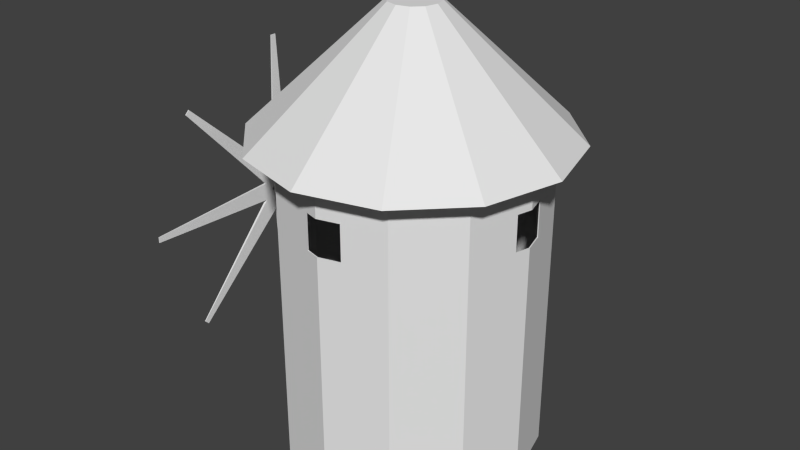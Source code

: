 # Source: Molino.blend  (saved by Blender 2.76.0; exported with 4.5.12 LTS)
import bpy
from mathutils import Matrix  # noqa: F401  (used for matrix-valued properties, if any)

bpy.ops.wm.read_factory_settings(use_empty=True)
scene = bpy.context.scene
scene.name = 'Scene'

# ---- collections
col_collection_1 = bpy.data.collections.new('Collection 1'); scene.collection.children.link(col_collection_1)

# ---- materials (node trees are filled in below, after node groups)
mat_paret_molino = bpy.data.materials.new('Paret Molino')
mat_paret_molino.alpha_threshold = 0.0
mat_paret_molino.use_transparent_shadow = False
mat_paret_molino.roughness = 0.5
mat_techo_molino = bpy.data.materials.new('Techo Molino')
mat_techo_molino.alpha_threshold = 0.0
mat_techo_molino.use_transparent_shadow = False
mat_techo_molino.roughness = 0.5
mat_techo_molino.specular_intensity = 0.1
mat_techo_molino.line_color = (0.0, 0.0, 0.0, 1.0)
mat_palo = bpy.data.materials.new('Palo')
mat_palo.alpha_threshold = 0.0
mat_palo.use_transparent_shadow = False
mat_palo.roughness = 0.5
mat_aspas = bpy.data.materials.new('Aspas')
mat_aspas.alpha_threshold = 0.0
mat_aspas.use_transparent_shadow = False
mat_aspas.roughness = 0.5

# ---- material node trees

# ---- world
world_world = bpy.data.worlds.new('World'); scene.world = world_world
world_world.color = (0.05088, 0.05088, 0.05088)
world_world.use_sun_shadow = False
world_world.sun_shadow_jitter_overblur = 0.0
world_world.cycles.sampling_method = 'MANUAL'
world_world.cycles.sample_map_resolution = 256

# ---- meshes
me_circle = bpy.data.meshes.new('Circle')
me_circle.from_pydata([(-1.147, 0.09068, 1.29), (-0.4942, 0.09068, 1.29), (-1.147, 0.08925, 1.275), (-0.4942, 0.08925, 1.275), (-1.147, 0.08503, 1.261), (-0.4942, 0.08503, 1.261), (-1.147, 0.07817, 1.249), (-0.4942, 0.07817, 1.249), (-1.147, 0.06894, 1.237), (-0.4942, 0.06894, 1.237), (-1.147, 0.0577, 1.228), (-0.4942, 0.0577, 1.228), (-1.147, 0.04487, 1.221), (-0.4942, 0.04487, 1.221), (-1.147, 0.03095, 1.217), (-0.4942, 0.03095, 1.217), (-1.147, 0.01648, 1.216), (-0.4942, 0.01648, 1.216), (-1.147, 0.002001, 1.217), (-0.4942, 0.002001, 1.217), (-1.147, -0.01192, 1.221), (-0.4942, -0.01192, 1.221), (-1.147, -0.02475, 1.228), (-0.4942, -0.02475, 1.228), (-1.147, -0.03599, 1.237), (-0.4942, -0.03599, 1.237), (-1.147, -0.04522, 1.249), (-0.4942, -0.04522, 1.249), (-1.147, -0.05207, 1.261), (-0.4942, -0.05207, 1.261), (-1.147, -0.0563, 1.275), (-0.4942, -0.0563, 1.275), (-1.147, -0.05772, 1.29), (-0.4942, -0.05772, 1.29), (-1.147, -0.0563, 1.304), (-0.4942, -0.0563, 1.304), (-1.147, -0.05207, 1.318), (-0.4942, -0.05207, 1.318), (-1.147, -0.04522, 1.331), (-0.4942, -0.04522, 1.331), (-1.147, -0.03599, 1.342), (-0.4942, -0.03599, 1.342), (-1.147, -0.02475, 1.351), (-0.4942, -0.02475, 1.351), (-1.147, -0.01192, 1.358), (-0.4942, -0.01192, 1.358), (-1.147, 0.002001, 1.363), (-0.4942, 0.002001, 1.363), (-1.147, 0.01648, 1.364), (-0.4942, 0.01648, 1.364), (-1.147, 0.03095, 1.363), (-0.4942, 0.03095, 1.363), (-1.147, 0.04487, 1.358), (-0.4942, 0.04487, 1.358), (-1.147, 0.0577, 1.351), (-0.4942, 0.0577, 1.351), (-1.147, 0.06894, 1.342), (-0.4942, 0.06894, 1.342), (-1.147, 0.07817, 1.331), (-0.4942, 0.07817, 1.331), (-1.147, 0.08503, 1.318), (-0.4942, 0.08503, 1.318), (-1.147, 0.08925, 1.304), (-0.4942, 0.08925, 1.304), (-1.066, -0.04424, 1.232), (-1.066, -0.04424, 1.348), (-1.066, 0.07169, 1.232), (-1.066, 0.07169, 1.348), (-1.051, -0.04424, 1.232), (-1.051, -0.04424, 1.348), (-1.051, 0.07169, 1.232), (-1.051, 0.07169, 1.348), (-1.061, 0.03073, 0.3357), (-1.061, -0.00328, 0.3357), (-1.056, 0.03073, 0.3357), (-1.056, -0.00328, 0.3357), (-1.066, 0.06691, 1.348), (-1.066, 0.06691, 1.232), (-1.066, -0.04902, 1.348), (-1.066, -0.04902, 1.232), (-1.051, 0.06691, 1.348), (-1.051, 0.06691, 1.232), (-1.051, -0.04902, 1.348), (-1.051, -0.04902, 1.232), (-1.061, -0.008058, 2.244), (-1.061, 0.02595, 2.244), (-1.056, -0.008058, 2.244), (-1.056, 0.02595, 2.244), (-1.066, -0.04674, 1.345), (-1.066, 0.06919, 1.345), (-1.066, -0.04675, 1.23), (-1.066, 0.06919, 1.23), (-1.051, -0.04674, 1.345), (-1.051, 0.06919, 1.345), (-1.051, -0.04675, 1.23), (-1.051, 0.06919, 1.23), (-1.061, -0.9429, 1.27), (-1.061, -0.9429, 1.304), (-1.056, -0.9429, 1.27), (-1.056, -0.9429, 1.304), (-1.066, 0.06942, 1.234), (-1.066, -0.04652, 1.234), (-1.066, 0.06942, 1.35), (-1.066, -0.04652, 1.35), (-1.051, 0.06942, 1.234), (-1.051, -0.04652, 1.234), (-1.051, 0.06942, 1.35), (-1.051, -0.04652, 1.35), (-1.061, 0.9655, 1.309), (-1.061, 0.9655, 1.275), (-1.056, 0.9655, 1.309), (-1.056, 0.9655, 1.275), (-1.066, 0.0917, 1.292), (-1.066, 0.009726, 1.21), (-1.066, 0.009726, 1.374), (-1.066, -0.07225, 1.292), (-1.051, 0.0917, 1.292), (-1.051, 0.009726, 1.21), (-1.051, 0.009726, 1.374), (-1.051, -0.07225, 1.292), (-1.061, 0.6723, 1.978), (-1.061, 0.6964, 1.954), (-1.056, 0.6723, 1.978), (-1.056, 0.6964, 1.954), (-1.066, 0.009565, 1.37), (-1.066, 0.09154, 1.288), (-1.066, -0.07241, 1.288), (-1.066, 0.009565, 1.206), (-1.051, 0.009565, 1.37), (-1.051, 0.09154, 1.288), (-1.051, -0.07241, 1.288), (-1.051, 0.009565, 1.206), (-1.061, -0.6771, 1.951), (-1.061, -0.653, 1.975), (-1.056, -0.6771, 1.951), (-1.056, -0.653, 1.975), (-1.066, -0.06903, 1.288), (-1.066, 0.01294, 1.37), (-1.066, 0.01294, 1.206), (-1.066, 0.09492, 1.288), (-1.051, -0.06903, 1.288), (-1.051, 0.01294, 1.37), (-1.051, 0.01294, 1.206), (-1.051, 0.09492, 1.288), (-1.061, -0.6497, 0.6014), (-1.061, -0.6737, 0.6255), (-1.056, -0.6497, 0.6014), (-1.056, -0.6737, 0.6255), (-1.066, 0.01311, 1.21), (-1.066, -0.06887, 1.291), (-1.066, 0.09508, 1.291), (-1.066, 0.01311, 1.373), (-1.051, 0.01311, 1.21), (-1.051, -0.06887, 1.291), (-1.051, 0.09508, 1.291), (-1.051, 0.01311, 1.373), (-1.061, 0.6998, 0.6289), (-1.061, 0.6757, 0.6048), (-1.056, 0.6998, 0.6289), (-1.056, 0.6757, 0.6048), (-0.07458, 0.1292, 2.645), (0.0, 0.1492, 2.645), (0.07458, 0.1292, 2.645), (0.07458, -0.1292, 2.645), (0.0, -0.1492, 2.645), (-0.07458, -0.1292, 2.645), (-0.1292, -0.07458, 2.645), (-0.1492, -2.384e-07, 2.645), (-0.1292, 0.07458, 2.645), (0.1292, 0.07458, 2.645), (-0.468, -0.8105, 1.903), (0.0, -0.9359, 1.903), (-0.8105, 0.468, 1.903), (-0.9359, -1.788e-07, 1.903), (-0.8105, -0.468, 1.903), (0.468, 0.8105, 1.903), (0.0, 0.9359, 1.903), (-0.468, 0.8105, 1.903), (0.468, -0.8105, 1.903), (0.1292, -0.07458, 2.645), (0.1492, -2.98e-07, 2.645), (0.8105, 0.468, 1.903), (-0.386, -0.6686, 1.888), (0.0, -0.772, 1.888), (-0.6941, 0.2927, 0.6781), (-0.6944, 0.2927, 0.0822), (-0.6686, 0.386, 1.888), (-0.7729, -1.788e-07, 0.0822), (-0.6916, -0.3032, 0.0822), (-0.6913, -0.3032, 0.6781), (-0.7726, -1.788e-07, 0.6781), (-0.772, -1.788e-07, 1.888), (-0.6686, -0.386, 1.888), (0.386, 0.6686, 1.888), (0.0, 0.772, 1.888), (-0.386, 0.6686, 1.888), (-0.1256, 0.07249, 2.635), (-0.145, -2.384e-07, 2.635), (-0.1256, -0.07249, 2.635), (-0.07249, -0.1256, 2.635), (0.0, -0.145, 2.635), (0.07249, -0.1256, 2.635), (0.0, 0.145, 2.635), (-0.07249, 0.1256, 2.635), (-0.3865, 0.6694, -0.006532), (-0.6694, 0.3865, -0.006532), (-0.7729, -1.788e-07, -0.006532), (-0.6694, -0.3865, -0.006532), (-0.3865, -0.6694, -0.006532), (0.0, -0.7729, -0.006532), (0.6694, 0.3865, -0.006532), (0.3865, 0.6694, -0.006532), (0.0, 0.7729, -0.006532), (0.3865, -0.6694, -0.006532), (0.386, -0.6686, 1.888), (0.8105, -0.468, 1.903), (0.9359, -5.364e-07, 1.903), (0.1256, -0.07249, 2.635), (0.4632, -0.8022, 1.906), (0.1322, -0.7368, 1.477), (0.0, -0.7722, 1.477), (-0.08627, -0.7491, 1.477), (-0.08627, -0.749, 1.696), (0.0, -0.7721, 1.696), (0.1322, -0.7367, 1.696), (0.0, -0.9264, 1.906), (-0.4632, -0.8022, 1.906), (-0.8022, -0.4632, 1.906), (-0.748, -0.0902, 1.477), (-0.7722, -1.788e-07, 1.477), (-0.7378, 0.1282, 1.477), (-0.7377, 0.1282, 1.696), (-0.7721, -1.788e-07, 1.696), (-0.7479, -0.0902, 1.696), (-0.9264, -1.788e-07, 1.906), (-0.8022, 0.4632, 1.906), (-0.4632, 0.8022, 1.906), (0.07249, 0.1256, 2.635), (-0.08627, 0.7491, 1.477), (0.0, 0.7722, 1.477), (0.1322, 0.7368, 1.477), (0.1322, 0.7367, 1.696), (0.0, 0.7721, 1.696), (-0.08627, 0.749, 1.696), (0.0, 0.9264, 1.906), (0.1256, 0.07249, 2.635), (0.145, -2.98e-07, 2.635), (0.6686, 0.386, 1.888), (0.7729, -5.364e-07, -0.006532), (0.6694, -0.3865, -0.006532), (0.6686, -0.386, 1.888), (0.772, -5.364e-07, 1.888), (0.8022, -0.4632, 1.906), (0.3827, -0.6628, 1.896), (0.1322, -0.7299, 1.696), (0.1322, -0.7299, 1.477), (0.0, -0.7653, 1.477), (-0.08627, -0.7422, 1.477), (-0.08627, -0.7422, 1.696), (0.0, -0.7653, 1.696), (0.0, -0.7653, 1.896), (-0.3827, -0.6628, 1.896), (-0.6628, -0.3827, 1.896), (-0.7412, -0.0902, 1.696), (-0.7412, -0.0902, 1.477), (-0.6841, -0.3032, 0.6781), (-0.6841, -0.3032, 0.0822), (-0.7653, -1.788e-07, 0.0822), (-0.6869, 0.2927, 0.0822), (-0.6869, 0.2927, 0.6781), (-0.7653, -1.788e-07, 0.6781), (-0.7653, -1.788e-07, 1.477), (-0.731, 0.1282, 1.477), (-0.731, 0.1282, 1.696), (-0.7653, -1.788e-07, 1.696), (-0.7653, -1.788e-07, 1.896), (-0.6628, 0.3827, 1.896), (-0.3827, 0.6628, 1.896), (-0.08627, 0.7422, 1.696), (-0.08627, 0.7422, 1.477), (0.4632, 0.8022, 1.906), (0.0, 0.7653, 1.477), (0.1322, 0.7299, 1.477), (0.1322, 0.7299, 1.696), (0.0, 0.7653, 1.696), (0.0, 0.7653, 1.896), (0.8022, 0.4632, 1.906), (0.9264, -5.364e-07, 1.906), (0.7479, -0.0902, 1.696), (0.7721, -5.364e-07, 1.696), (0.7377, 0.1282, 1.696), (0.7378, 0.1282, 1.477), (0.7722, -5.364e-07, 1.477), (0.748, -0.0902, 1.477), (0.7412, -0.0902, 1.477), (0.7412, -0.0902, 1.696), (0.6628, -0.3827, 1.896), (0.0, 0.7653, 0.0), (0.6628, -0.3827, 0.0), (0.3827, -0.6628, 0.0), (0.0, -0.7653, 0.0), (-0.3827, -0.6628, 0.0), (-0.6628, -0.3827, 0.0), (-0.7653, -1.788e-07, 0.0), (-0.6628, 0.3827, 0.0), (-0.3827, 0.6628, 0.0), (0.3827, 0.6628, 1.896), (0.3827, 0.6628, 0.0), (0.6628, 0.3827, 1.896), (0.7653, -5.364e-07, 1.896), (0.7653, -5.364e-07, 1.696), (0.731, 0.1282, 1.696), (0.731, 0.1282, 1.477), (0.7653, -5.364e-07, 1.477), (0.7653, -5.364e-07, 0.0), (0.6628, 0.3827, 0.0)], [], [(0, 1, 3, 2), (2, 3, 5, 4), (4, 5, 7, 6), (6, 7, 9, 8), (8, 9, 11, 10), (10, 11, 13, 12), (12, 13, 15, 14), (14, 15, 17, 16), (16, 17, 19, 18), (18, 19, 21, 20), (20, 21, 23, 22), (22, 23, 25, 24), (24, 25, 27, 26), (26, 27, 29, 28), (28, 29, 31, 30), (30, 31, 33, 32), (32, 33, 35, 34), (34, 35, 37, 36), (36, 37, 39, 38), (38, 39, 41, 40), (40, 41, 43, 42), (42, 43, 45, 44), (44, 45, 47, 46), (46, 47, 49, 48), (48, 49, 51, 50), (50, 51, 53, 52), (52, 53, 55, 54), (54, 55, 57, 56), (56, 57, 59, 58), (58, 59, 61, 60), (3, 1, 63, 61, 59, 57, 55, 53, 51, 49, 47, 45, 43, 41, 39, 37, 35, 33, 31, 29, 27, 25, 23, 21, 19, 17, 15, 13, 11, 9, 7, 5), (62, 63, 1, 0), (60, 61, 63, 62), (0, 2, 4, 6, 8, 10, 12, 14, 16, 18, 20, 22, 24, 26, 28, 30, 32, 34, 36, 38, 40, 42, 44, 46, 48, 50, 52, 54, 56, 58, 60, 62), (65, 67, 66, 64), (67, 71, 70, 66), (71, 69, 68, 70), (69, 65, 64, 68), (68, 64, 73, 75), (69, 71, 67, 65), (73, 72, 74, 75), (70, 68, 75, 74), (64, 66, 72, 73), (66, 70, 74, 72), (77, 79, 78, 76), (79, 83, 82, 78), (83, 81, 80, 82), (81, 77, 76, 80), (80, 76, 85, 87), (81, 83, 79, 77), (85, 84, 86, 87), (82, 80, 87, 86), (76, 78, 84, 85), (78, 82, 86, 84), (89, 91, 90, 88), (91, 95, 94, 90), (95, 93, 92, 94), (93, 89, 88, 92), (92, 88, 97, 99), (93, 95, 91, 89), (97, 96, 98, 99), (94, 92, 99, 98), (88, 90, 96, 97), (90, 94, 98, 96), (101, 103, 102, 100), (103, 107, 106, 102), (107, 105, 104, 106), (105, 101, 100, 104), (104, 100, 109, 111), (105, 107, 103, 101), (109, 108, 110, 111), (106, 104, 111, 110), (100, 102, 108, 109), (102, 106, 110, 108), (113, 115, 114, 112), (115, 119, 118, 114), (119, 117, 116, 118), (117, 113, 112, 116), (116, 112, 121, 123), (117, 119, 115, 113), (121, 120, 122, 123), (118, 116, 123, 122), (112, 114, 120, 121), (114, 118, 122, 120), (125, 127, 126, 124), (127, 131, 130, 126), (131, 129, 128, 130), (129, 125, 124, 128), (128, 124, 133, 135), (129, 131, 127, 125), (133, 132, 134, 135), (130, 128, 135, 134), (124, 126, 132, 133), (126, 130, 134, 132), (137, 139, 138, 136), (139, 143, 142, 138), (143, 141, 140, 142), (141, 137, 136, 140), (140, 136, 145, 147), (141, 143, 139, 137), (145, 144, 146, 147), (142, 140, 147, 146), (136, 138, 144, 145), (138, 142, 146, 144), (149, 151, 150, 148), (151, 155, 154, 150), (155, 153, 152, 154), (153, 149, 148, 152), (152, 148, 157, 159), (153, 155, 151, 149), (157, 156, 158, 159), (154, 152, 159, 158), (148, 150, 156, 157), (150, 154, 158, 156), (265, 266, 188, 189), (185, 187, 188, 266, 267, 268), (269, 270, 265, 189, 190, 184), (184, 185, 268, 269), (165, 166, 174, 170), (168, 160, 177, 172), (162, 169, 181, 175), (164, 165, 170, 171), (163, 164, 171, 178), (167, 168, 172, 173), (166, 167, 173, 174), (161, 162, 175, 176), (160, 161, 176, 177), (172, 177, 195, 186), (170, 174, 192, 182), (179, 163, 178, 215), (168, 167, 166, 165, 164, 163, 179, 180, 169, 162, 161, 160), (169, 180, 216, 181), (175, 181, 247, 193), (171, 170, 182, 183), (178, 171, 183, 214), (173, 172, 186, 191), (174, 173, 191, 192), (176, 175, 193, 194), (177, 176, 194, 195), (186, 195, 204, 205), (182, 192, 207, 208), (193, 247, 210, 211), (215, 178, 214, 250), (180, 179, 215, 216), (181, 216, 251, 247), (252, 218, 201, 217), (218, 225, 200, 201), (183, 182, 208, 209, 220, 221, 222, 223), (214, 183, 223, 224, 219, 220, 209, 213), (225, 226, 199, 200), (226, 227, 198, 199), (227, 234, 197, 198), (191, 186, 205, 206, 187, 185, 184, 190, 229, 230, 231, 232), (192, 191, 232, 233, 228, 229, 190, 189, 188, 187, 206, 207), (234, 235, 196, 197), (235, 236, 203, 196), (236, 244, 202, 203), (194, 193, 211, 212, 239, 240, 241, 242), (195, 194, 242, 243, 238, 239, 212, 204), (244, 280, 237, 202), (203, 202, 237, 245, 246, 217, 201, 200, 199, 198, 197, 196), (290, 291, 292, 248, 210, 247, 251, 289), (212, 211, 210, 248, 249, 213, 209, 208, 207, 206, 205, 204), (250, 214, 213, 249), (216, 215, 250, 251), (287, 252, 217, 246), (296, 253, 218, 252), (253, 260, 225, 218), (254, 255, 219, 224), (221, 220, 219, 255, 256, 257), (222, 221, 257, 258), (258, 259, 254, 224, 223, 222), (260, 261, 226, 225), (261, 262, 227, 226), (262, 275, 234, 227), (263, 264, 228, 233), (230, 229, 228, 264, 271, 272), (231, 230, 272, 273), (273, 274, 263, 233, 232, 231), (275, 276, 235, 234), (276, 277, 236, 235), (277, 285, 244, 236), (278, 279, 238, 243), (280, 286, 245, 237), (279, 281, 282, 240, 239, 238), (241, 240, 282, 283), (243, 242, 241, 283, 284, 278), (285, 306, 280, 244), (286, 287, 246, 245), (251, 250, 249, 248, 292, 293, 288, 289), (288, 293, 294, 295), (309, 296, 252, 287), (298, 299, 253, 296), (299, 300, 256, 255, 254, 259, 260, 253), (300, 301, 261, 260, 259, 258, 257, 256), (301, 302, 262, 261), (302, 303, 267, 266, 265, 270, 271, 264, 263, 274, 275, 262), (303, 304, 276, 275, 274, 273, 272, 271, 270, 269, 268, 267), (304, 305, 277, 276), (305, 297, 281, 279, 278, 284, 285, 277), (306, 308, 286, 280), (297, 307, 306, 285, 284, 283, 282, 281), (308, 309, 287, 286), (290, 289, 288, 295, 310, 311), (311, 312, 291, 290), (312, 313, 294, 293, 292, 291), (314, 298, 296, 309, 310, 295, 294, 313), (305, 304, 303, 302, 301, 300, 299, 298, 314, 315, 307, 297), (307, 315, 308, 306), (315, 314, 313, 312, 311, 310, 309, 308)])
me_circle.polygons.foreach_set('material_index', [2, 2, 2, 2, 2, 2, 2, 2, 2, 2, 2, 2, 2, 2, 2, 2, 2, 2, 2, 2, 2, 2, 2, 2, 2, 2, 2, 2, 2, 2, 2, 2, 2, 2, 3, 3, 3, 3, 3, 3, 3, 3, 3, 3, 3, 3, 3, 3, 3, 3, 3, 3, 3, 3, 3, 3, 3, 3, 3, 3, 3, 3, 3, 3, 3, 3, 3, 3, 3, 3, 3, 3, 3, 3, 3, 3, 3, 3, 3, 3, 3, 3, 3, 3, 3, 3, 3, 3, 3, 3, 3, 3, 3, 3, 3, 3, 3, 3, 3, 3, 3, 3, 3, 3, 3, 3, 3, 3, 3, 3, 3, 3, 3, 3, 0, 0, 0, 0, 1, 1, 1, 1, 1, 1, 1, 1, 1, 1, 1, 1, 1, 1, 1, 1, 1, 1, 1, 1, 1, 0, 0, 0, 1, 1, 1, 0, 0, 0, 0, 0, 0, 0, 0, 0, 0, 0, 0, 0, 0, 0, 0, 0, 0, 0, 1, 0, 0, 0, 0, 0, 0, 0, 0, 0, 0, 0, 0, 0, 0, 0, 0, 0, 0, 0, 0, 0, 0, 0, 0, 0, 0, 0, 0, 0, 0, 0, 0, 0, 0, 0, 0, 0, 0, 0, 0, 0, 0, 0, 0, 0])
_uv = me_circle.uv_layers.new(name='UVMap')
_uv.uv.foreach_set('vector', [0.201, 1.301, 0.201, 4.82, 0.4297, 4.82, 0.4297, 1.301, 0.4297, 1.301, 0.4297, 4.82, 0.6496, 4.82, 0.6496, 1.301, 0.6496, 1.301, 0.6496, 4.82, 0.8523, 4.82, 0.8523, 1.301, 0.8523, 1.301, 0.8523, 4.82, 1.03, 4.82, 1.03, 1.301, 0.3405, 1.301, 0.3405, 4.82, 0.1628, 4.82, 0.1628, 1.301, 0.1628, 1.301, 0.1628, 4.82, -0.0398, 4.82, -0.0398, 1.301, -0.0398, 1.301, -0.0398, 4.82, -0.2597, 4.82, -0.2597, 1.301, -0.2597, 1.301, -0.2597, 4.82, -0.4884, 4.82, -0.4884, 1.301, -0.4884, 1.301, -0.4884, 4.82, -0.717, 4.82, -0.717, 1.301, 1.627, 1.301, 1.627, 4.82, 1.407, 4.82, 1.407, 1.301, 1.407, 1.301, 1.407, 4.82, 1.205, 4.82, 1.205, 1.301, 1.205, 1.301, 1.205, 4.82, 1.027, 4.82, 1.027, 1.301, 1.03, 1.301, 1.03, 4.82, 0.8523, 4.82, 0.8523, 1.301, 0.8523, 1.301, 0.8523, 4.82, 0.6496, 4.82, 0.6496, 1.301, 0.6496, 1.301, 0.6496, 4.82, 0.4297, 4.82, 0.4297, 1.301, 0.4297, 1.301, 0.4297, 4.82, 0.201, 4.82, 0.201, 1.301, 0.201, 1.301, 0.201, 4.82, -0.02763, 4.82, -0.02763, 1.301, -0.02763, 1.301, -0.02763, 4.82, -0.2475, 4.82, -0.2475, 1.301, -0.2475, 1.301, -0.2475, 4.82, -0.4502, 4.82, -0.4502, 1.301, -0.4502, 1.301, -0.4502, 4.82, -0.6278, 4.82, -0.6278, 1.301, 1.027, 1.301, 1.027, 4.82, 1.205, 4.82, 1.205, 1.301, 1.205, 1.301, 1.205, 4.82, 1.407, 4.82, 1.407, 1.301, 1.407, 1.301, 1.407, 4.82, 1.627, 4.82, 1.627, 1.301, 1.627, 1.301, 1.627, 4.82, 1.856, 4.82, 1.856, 1.301, -0.4884, 1.301, -0.4884, 4.82, -0.2597, 4.82, -0.2597, 1.301, -0.2597, 1.301, -0.2597, 4.82, -0.0398, 4.82, -0.0398, 1.301, -0.0398, 1.301, -0.0398, 4.82, 0.1628, 4.82, 0.1628, 1.301, 0.1628, 1.301, 0.1628, 4.82, 0.3405, 4.82, 0.3405, 1.301, 1.717, 1.301, 1.717, 4.82, 1.894, 4.82, 1.894, 1.301, -0.4502, 1.301, -0.4502, 4.82, -0.2475, 4.82, -0.2475, 1.301, 0.4297, 0.07765, 0.201, 0.1115, -0.02762, 0.07765, -0.2475, -0.02248, -0.4502, -0.1851, -0.6278, -0.4039, -0.7736, -0.6705, -0.8819, -0.9748, -0.9486, -1.305, -0.9711, -1.648, -0.9486, -1.991, -0.8819, -2.321, -0.7736, -2.626, -0.6278, -2.892, -0.4502, -3.111, -0.2475, -3.274, -0.02763, -3.374, 0.201, -3.408, 0.4297, -3.374, 0.6496, -3.274, 0.8523, -3.111, 1.03, -2.892, 1.176, -2.626, 1.284, -2.321, 1.351, -1.991, 1.373, -1.648, 1.351, -1.305, 1.284, -0.9748, 1.176, -0.6705, 1.03, -0.4039, 0.8523, -0.1851, 0.6496, -0.02248, -0.02762, 1.301, -0.02762, 4.82, 0.201, 4.82, 0.201, 1.301, -0.2475, 1.301, -0.2475, 4.82, -0.02762, 4.82, -0.02762, 1.301, 0.201, 0.1115, 0.4297, 0.07765, 0.6496, -0.02248, 0.8523, -0.1851, 1.03, -0.4039, 1.176, -0.6705, 1.284, -0.9748, 1.351, -1.305, 1.373, -1.648, 1.351, -1.991, 1.284, -2.321, 1.176, -2.626, 1.03, -2.892, 0.8523, -3.111, 0.6496, -3.274, 0.4297, -3.374, 0.201, -3.408, -0.02763, -3.374, -0.2475, -3.274, -0.4502, -3.111, -0.6278, -2.892, -0.7736, -2.626, -0.8819, -2.321, -0.9486, -1.991, -0.9711, -1.648, -0.9486, -1.305, -0.8819, -0.9748, -0.7736, -0.6705, -0.6278, -0.4039, -0.4502, -0.1851, -0.2475, -0.02248, -0.02762, 0.07765, 0.5772, -2.334, 0.6385, -2.334, 0.6385, -2.426, 0.5772, -2.426, 0.588, -2.334, 0.6494, -2.334, 0.6494, -2.426, 0.588, -2.426, 0.5772, -2.334, 0.5158, -2.334, 0.5158, -2.426, 0.5772, -2.426, 0.588, -2.334, 0.5266, -2.334, 0.5266, -2.426, 0.588, -2.426, 0.588, -2.334, 0.5266, -2.334, 0.5483, -3.046, 0.5663, -3.046, 0.588, -2.365, 0.588, -2.273, 0.5266, -2.273, 0.5266, -2.365, 0.5483, -2.333, 0.5483, -2.306, 0.5663, -2.306, 0.5663, -2.333, 0.5772, -2.334, 0.5158, -2.334, 0.5375, -3.046, 0.5555, -3.046, 0.5772, -2.334, 0.6385, -2.334, 0.6169, -3.046, 0.5988, -3.046, 0.588, -2.334, 0.6494, -2.334, 0.6277, -3.046, 0.6097, -3.046, 0.5772, -2.334, 0.6385, -2.334, 0.6385, -2.426, 0.5772, -2.426, 0.588, -2.334, 0.6494, -2.334, 0.6494, -2.426, 0.588, -2.426, 0.5772, -2.334, 0.5158, -2.334, 0.5158, -2.426, 0.5772, -2.426, 0.588, -2.334, 0.5266, -2.334, 0.5266, -2.426, 0.588, -2.426, 0.588, -2.334, 0.5266, -2.334, 0.5483, -3.046, 0.5663, -3.046, 0.588, -2.365, 0.588, -2.273, 0.5266, -2.273, 0.5266, -2.365, 0.5483, -2.333, 0.5483, -2.306, 0.5663, -2.306, 0.5663, -2.333, 0.5772, -2.334, 0.5158, -2.334, 0.5375, -3.046, 0.5555, -3.046, 0.5772, -2.334, 0.6385, -2.334, 0.6169, -3.046, 0.5988, -3.046, 0.588, -2.334, 0.6494, -2.334, 0.6277, -3.046, 0.6097, -3.046, 0.5772, -2.334, 0.6385, -2.334, 0.6385, -2.426, 0.5772, -2.426, 0.588, -2.334, 0.6494, -2.334, 0.6494, -2.426, 0.588, -2.426, 0.5772, -2.334, 0.5158, -2.334, 0.5158, -2.426, 0.5772, -2.426, 0.588, -2.334, 0.5266, -2.334, 0.5266, -2.426, 0.588, -2.426, 0.588, -2.334, 0.5266, -2.334, 0.5483, -3.046, 0.5663, -3.046, 0.588, -2.365, 0.588, -2.273, 0.5266, -2.273, 0.5266, -2.365, 0.5483, -2.333, 0.5483, -2.306, 0.5663, -2.306, 0.5663, -2.333, 0.5772, -2.334, 0.5158, -2.334, 0.5375, -3.046, 0.5555, -3.046, 0.5772, -2.334, 0.6385, -2.334, 0.6169, -3.046, 0.5988, -3.046, 0.588, -2.334, 0.6494, -2.334, 0.6277, -3.046, 0.6097, -3.046, 0.5772, -2.334, 0.6385, -2.334, 0.6385, -2.426, 0.5772, -2.426, 0.588, -2.334, 0.6494, -2.334, 0.6494, -2.426, 0.588, -2.426, 0.5772, -2.334, 0.5158, -2.334, 0.5158, -2.426, 0.5772, -2.426, 0.588, -2.334, 0.5266, -2.334, 0.5266, -2.426, 0.588, -2.426, 0.588, -2.334, 0.5266, -2.334, 0.5483, -3.046, 0.5663, -3.046, 0.588, -2.365, 0.588, -2.273, 0.5266, -2.273, 0.5266, -2.365, 0.5483, -2.333, 0.5483, -2.306, 0.5663, -2.306, 0.5663, -2.333, 0.5772, -2.334, 0.5158, -2.334, 0.5375, -3.046, 0.5555, -3.046, 0.5772, -2.334, 0.6385, -2.334, 0.6169, -3.046, 0.5988, -3.046, 0.588, -2.334, 0.6494, -2.334, 0.6277, -3.046, 0.6097, -3.046, 0.5772, -2.334, 0.6385, -2.334, 0.6385, -2.426, 0.5772, -2.426, 0.588, -2.334, 0.6494, -2.334, 0.6494, -2.426, 0.588, -2.426, 0.5772, -2.334, 0.5158, -2.334, 0.5158, -2.426, 0.5772, -2.426, 0.588, -2.334, 0.5266, -2.334, 0.5266, -2.426, 0.588, -2.426, 0.588, -2.334, 0.5266, -2.334, 0.5483, -3.046, 0.5663, -3.046, 0.588, -2.365, 0.588, -2.273, 0.5266, -2.273, 0.5266, -2.365, 0.5483, -2.333, 0.5483, -2.306, 0.5663, -2.306, 0.5663, -2.333, 0.5772, -2.334, 0.5158, -2.334, 0.5375, -3.046, 0.5555, -3.046, 0.5772, -2.334, 0.6385, -2.334, 0.6169, -3.046, 0.5988, -3.046, 0.588, -2.334, 0.6494, -2.334, 0.6277, -3.046, 0.6097, -3.046, 0.5772, -2.334, 0.6385, -2.334, 0.6385, -2.426, 0.5772, -2.426, 0.588, -2.334, 0.6494, -2.334, 0.6494, -2.426, 0.588, -2.426, 0.5772, -2.334, 0.5158, -2.334, 0.5158, -2.426, 0.5772, -2.426, 0.588, -2.334, 0.5266, -2.334, 0.5266, -2.426, 0.588, -2.426, 0.588, -2.334, 0.5266, -2.334, 0.5483, -3.046, 0.5663, -3.046, 0.588, -2.365, 0.588, -2.273, 0.5266, -2.273, 0.5266, -2.365, 0.5483, -2.333, 0.5483, -2.306, 0.5663, -2.306, 0.5663, -2.333, 0.5772, -2.334, 0.5158, -2.334, 0.5375, -3.046, 0.5555, -3.046, 0.5772, -2.334, 0.6385, -2.334, 0.6169, -3.046, 0.5988, -3.046, 0.588, -2.334, 0.6494, -2.334, 0.6277, -3.046, 0.6097, -3.046, 0.5772, -2.334, 0.6385, -2.334, 0.6385, -2.426, 0.5772, -2.426, 0.588, -2.334, 0.6494, -2.334, 0.6494, -2.426, 0.588, -2.426, 0.5772, -2.334, 0.5158, -2.334, 0.5158, -2.426, 0.5772, -2.426, 0.588, -2.334, 0.5266, -2.334, 0.5266, -2.426, 0.588, -2.426, 0.588, -2.334, 0.5266, -2.334, 0.5483, -3.046, 0.5663, -3.046, 0.588, -2.365, 0.588, -2.273, 0.5266, -2.273, 0.5266, -2.365, 0.5483, -2.333, 0.5483, -2.306, 0.5663, -2.306, 0.5663, -2.333, 0.5772, -2.334, 0.5158, -2.334, 0.5375, -3.046, 0.5555, -3.046, 0.5772, -2.334, 0.6385, -2.334, 0.6169, -3.046, 0.5988, -3.046, 0.588, -2.334, 0.6494, -2.334, 0.6277, -3.046, 0.6097, -3.046, 0.5772, -2.334, 0.6385, -2.334, 0.6385, -2.426, 0.5772, -2.426, 0.588, -2.334, 0.6494, -2.334, 0.6494, -2.426, 0.588, -2.426, 0.5772, -2.334, 0.5158, -2.334, 0.5158, -2.426, 0.5772, -2.426, 0.588, -2.334, 0.5266, -2.334, 0.5266, -2.426, 0.588, -2.426, 0.588, -2.334, 0.5266, -2.334, 0.5483, -3.046, 0.5663, -3.046, 0.588, -2.365, 0.588, -2.273, 0.5266, -2.273, 0.5266, -2.365, 0.5483, -2.333, 0.5483, -2.306, 0.5663, -2.306, 0.5663, -2.333, 0.5772, -2.334, 0.5158, -2.334, 0.5375, -3.046, 0.5555, -3.046, 0.5772, -2.334, 0.6385, -2.334, 0.6169, -3.046, 0.5988, -3.046, 0.588, -2.334, 0.6494, -2.334, 0.6277, -3.046, 0.6097, -3.046, 0.3759, -0.3374, 0.3759, -0.8403, 0.3711, -0.8403, 0.3713, -0.3374, 0.3693, -0.1584, 0.3197, -0.4054, 0.3711, -0.6613, 0.3759, -0.6613, 0.3244, -0.4054, 0.3741, -0.1584, 0.3741, -0.1584, 0.3244, -0.4054, 0.3759, -0.6613, 0.3713, -0.6613, 0.3199, -0.4054, 0.3695, -0.1584, 0.3695, -0.3374, 0.3693, -0.8403, 0.3741, -0.8403, 0.3741, -0.3374, 0.6517, 0.5607, 0.6398, 0.5765, 0.4919, 0.4627, 0.5663, 0.3636, 0.6398, 0.04092, 0.6517, 0.05672, 0.5663, 0.2539, 0.4919, 0.1548, 0.684, 0.05672, 0.6959, 0.04092, 0.8438, 0.1548, 0.7694, 0.2539, 0.6678, 0.555, 0.6517, 0.5607, 0.5663, 0.3636, 0.6678, 0.3273, 0.684, 0.5607, 0.6678, 0.555, 0.6678, 0.3273, 0.7694, 0.3636, 0.6355, 0.01933, 0.6398, 0.04092, 0.4919, 0.1548, 0.4647, 0.01933, 0.6398, 0.5765, 0.6355, 0.5981, 0.4647, 0.5981, 0.4919, 0.4627, 0.6678, 0.0625, 0.684, 0.05672, 0.7694, 0.2539, 0.6678, 0.2902, 0.6517, 0.05672, 0.6678, 0.0625, 0.6678, 0.2902, 0.5663, 0.2539, 0.4919, 0.1548, 0.5663, 0.2539, 0.5841, 0.2128, 0.5227, 0.131, 0.5663, 0.3636, 0.4919, 0.4627, 0.5227, 0.4864, 0.5841, 0.4047, 0.6959, 0.5765, 0.684, 0.5607, 0.7694, 0.3636, 0.8438, 0.4627, 0.6398, 0.04092, 0.6355, 0.01933, 0.6398, -0.002249, 0.6517, -0.01805, 0.6678, -0.02383, 0.684, -0.01805, 0.6959, -0.002249, 0.7002, 0.01933, 0.6959, 0.04092, 0.684, 0.05672, 0.6678, 0.0625, 0.6517, 0.05672, 0.6959, 0.04092, 0.7002, 0.01933, 0.871, 0.01933, 0.8438, 0.1548, 0.7694, 0.2539, 0.8438, 0.1548, 0.813, 0.131, 0.7516, 0.2128, 0.6678, 0.3273, 0.5663, 0.3636, 0.5841, 0.4047, 0.6678, 0.3747, 0.7694, 0.3636, 0.6678, 0.3273, 0.6678, 0.3747, 0.7516, 0.4047, 0.4647, 0.01933, 0.4919, 0.1548, 0.5227, 0.131, 0.5003, 0.01933, 0.4919, 0.4627, 0.4647, 0.5981, 0.5003, 0.5981, 0.5227, 0.4864, 0.6678, 0.2902, 0.7694, 0.2539, 0.7516, 0.2128, 0.6678, 0.2427, 0.5663, 0.2539, 0.6678, 0.2902, 0.6678, 0.2427, 0.5841, 0.2128, 0.3857, 0.6838, 0.5645, 0.6838, 0.5643, -0.9152, 0.3852, -0.9152, 0.5645, 0.6838, 0.3857, 0.6838, 0.3852, -0.9152, 0.5643, -0.9152, 0.3301, 0.6838, 0.1512, 0.6838, 0.1515, -0.9152, 0.3306, -0.9152, 0.4097, 0.4627, 0.3353, 0.3636, 0.3175, 0.4047, 0.3789, 0.4864, 0.7002, 0.01933, 0.6959, -0.002249, 0.8438, -0.1161, 0.871, 0.01933, 0.4097, 0.1548, 0.4369, 0.01933, 0.4013, 0.01933, 0.3789, 0.131, 0.05075, 0.8915, -0.1639, 0.6054, -0.4111, 1.176, -0.3776, 1.221, 1.102, 0.6054, 0.8089, 0.5006, 0.8089, 1.16, 0.8547, 1.176, 0.8089, 0.6838, 0.5645, 0.6838, 0.5643, -0.9152, 0.8089, -0.9152, 0.8089, 0.337, 0.7543, 0.337, 0.7543, 0.5213, 0.8089, 0.5213, 1.053, 0.6838, 0.8089, 0.6838, 0.8089, 0.5213, 0.8925, 0.5213, 0.8925, 0.337, 0.8089, 0.337, 0.8089, -0.9152, 1.053, -0.9152, 0.8089, 0.5006, 0.5157, 0.6054, 0.763, 1.176, 0.8089, 1.16, 0.5157, 0.6054, 0.3011, 0.8915, 0.7294, 1.221, 0.763, 1.176, 0.3011, 0.8915, 0.2225, 1.282, 0.7171, 1.282, 0.7294, 1.221, -0.09307, 0.6838, 0.1512, 0.6838, 0.1515, -0.9152, -0.09307, -0.9152, -0.09307, -0.8403, 0.09219, -0.8403, 0.09219, -0.3374, -0.09307, -0.3374, -0.09307, 0.337, -0.01191, 0.337, -0.01191, 0.5213, -0.09307, 0.5213, 0.9285, 0.6838, 1.173, 0.6838, 1.173, 0.5213, 1.116, 0.5213, 1.116, 0.337, 1.173, 0.337, 1.173, -0.3374, 0.9809, -0.3374, 0.9809, -0.8403, 1.173, -0.8403, 1.173, -0.9152, 0.9282, -0.9152, 0.2225, -0.4054, 0.3011, -0.01456, 0.7294, -0.3443, 0.7171, -0.4054, 0.3011, -0.01456, 0.5157, 0.2716, 0.763, -0.2995, 0.7294, -0.3443, 0.5157, 0.2716, 0.8089, 0.3763, 0.8089, -0.2831, 0.763, -0.2995, 0.8089, 0.6838, 1.053, 0.6838, 1.053, -0.9152, 0.8089, -0.9152, 0.8089, 0.337, 0.8925, 0.337, 0.8925, 0.5213, 0.8089, 0.5213, 0.5645, 0.6838, 0.8089, 0.6838, 0.8089, 0.5213, 0.7543, 0.5213, 0.7543, 0.337, 0.8089, 0.337, 0.8089, -0.9152, 0.5643, -0.9152, 0.8089, 0.3763, 1.102, 0.2716, 0.8547, -0.2995, 0.8089, -0.2831, 0.763, -0.2995, 0.8089, -0.2831, 0.8547, -0.2995, 0.8883, -0.3443, 0.9006, -0.4054, 0.8883, -0.4666, 0.8547, -0.5114, 0.8089, -0.5278, 0.763, -0.5114, 0.7294, -0.4666, 0.7171, -0.4054, 0.7294, -0.3443, -0.01191, 0.5213, -0.01191, 0.337, -0.09307, 0.337, -0.09307, -0.9152, 0.1515, -0.9152, 0.1512, 0.6838, -0.09307, 0.6838, -0.09307, 0.5213, 0.8089, 0.2468, 1.053, 0.1594, 1.233, -0.07931, 1.298, -0.4054, 1.233, -0.7316, 1.053, -0.9703, 0.8089, -1.058, 0.5643, -0.9703, 0.3852, -0.7316, 0.3196, -0.4054, 0.3852, -0.07931, 0.5643, 0.1594, -0.03387, 0.6838, -0.2127, 0.6838, -0.2124, -0.9152, -0.03337, -0.9152, 0.4369, 0.01933, 0.4097, -0.1161, 0.3789, -0.09237, 0.4013, 0.01933, 0.1293, -0.4054, 0.05075, -0.7963, -0.3776, -0.4666, -0.3653, -0.4054, -0.03752, 0.9595, -0.2148, 0.723, -0.1639, 0.6054, 0.05075, 0.8915, 1.051, 0.723, 0.8089, 0.6365, 0.8089, 0.5006, 1.102, 0.6054, 0.7108, 0.5213, 0.7108, 0.337, 0.7065, 0.337, 0.7065, 0.5213, 0.7543, 0.6502, 0.8089, 0.6307, 0.8925, 0.6606, 0.8925, 0.6664, 0.8089, 0.6365, 0.7543, 0.656, 0.6988, 0.5213, 0.6987, 0.337, 0.703, 0.337, 0.703, 0.5213, 0.7543, 0.656, 0.8089, 0.6365, 0.8925, 0.6664, 0.8925, 0.6607, 0.8089, 0.6308, 0.7543, 0.6503, 0.8089, 0.6365, 0.5666, 0.723, 0.5157, 0.6054, 0.8089, 0.5006, 0.5666, 0.723, 0.3893, 0.9595, 0.3011, 0.8915, 0.5157, 0.6054, 0.3893, 0.9595, 0.3244, 1.282, 0.2225, 1.282, 0.3011, 0.8915, 0.3397, 0.5213, 0.3397, 0.337, 0.3354, 0.337, 0.3355, 0.5213, 0.3419, -0.2972, 0.3201, -0.4054, 0.3354, -0.4816, 0.3397, -0.4816, 0.3244, -0.4054, 0.3462, -0.2972, 0.3419, 0.5213, 0.3419, 0.337, 0.3462, 0.337, 0.3462, 0.5213, 0.3462, -0.2972, 0.3244, -0.4054, 0.3397, -0.4816, 0.3355, -0.4816, 0.3202, -0.4054, 0.3419, -0.2972, 0.3244, -0.4054, 0.3893, -0.0825, 0.3011, -0.01456, 0.2225, -0.4054, 0.3893, -0.0825, 0.5666, 0.1539, 0.5157, 0.2716, 0.3011, -0.01456, 0.5666, 0.1539, 0.8089, 0.2404, 0.8089, 0.3763, 0.5157, 0.2716, 0.3767, 0.5213, 0.3767, 0.337, 0.381, 0.337, 0.381, 0.5213, 1.102, 0.2716, 1.317, -0.01456, 0.8883, -0.3443, 0.8547, -0.2995, 0.7543, 0.2209, 0.8089, 0.2404, 0.8925, 0.2106, 0.8925, 0.2163, 0.8089, 0.2462, 0.7543, 0.2267, 0.3732, 0.5213, 0.3733, 0.337, 0.3689, 0.337, 0.3689, 0.5213, 0.7543, 0.2266, 0.8089, 0.2461, 0.8925, 0.2162, 0.8925, 0.2106, 0.8089, 0.2404, 0.7543, 0.2209, 0.8089, 0.2404, 1.051, 0.1539, 1.102, 0.2716, 0.8089, 0.3763, 0.05075, -0.01456, 0.1293, -0.4054, -0.3653, -0.4054, -0.3776, -0.3443, -0.09307, 0.6838, -0.3374, 0.6838, -0.3377, -0.9152, -0.09307, -0.9152, -0.09307, 0.337, -0.1502, 0.337, -0.1502, 0.5213, -0.09307, 0.5213, 0.01635, 0.5213, 0.01642, 0.337, 0.01208, 0.337, 0.01208, 0.5213, 0.02738, -0.4054, -0.03752, -0.7284, 0.05075, -0.7963, 0.1293, -0.4054, -0.03752, 0.7781, -0.2148, 0.7781, -0.2148, 2.378, -0.03752, 2.378, 1.051, 0.7781, 0.8089, 0.7781, 0.8089, 2.025, 0.8925, 2.025, 0.8925, 2.209, 0.8089, 2.209, 0.8089, 2.378, 1.051, 2.378, 0.8089, 0.7781, 0.5666, 0.7781, 0.5666, 2.378, 0.8089, 2.378, 0.8089, 2.209, 0.7543, 2.209, 0.7543, 2.025, 0.8089, 2.025, 0.7533, 0.7781, 0.9306, 0.7781, 0.9306, 2.378, 0.7533, 2.378, 0.9306, 0.7781, 1.173, 0.7781, 1.173, 0.8475, 0.9809, 0.8475, 0.9809, 1.35, 1.173, 1.35, 1.173, 2.025, 1.116, 2.025, 1.116, 2.209, 1.173, 2.209, 1.173, 2.378, 0.9306, 2.378, -0.09307, 0.7781, 0.1491, 0.7781, 0.1491, 2.378, -0.09307, 2.378, -0.09307, 2.209, -0.01191, 2.209, -0.01191, 2.025, -0.09307, 2.025, -0.09307, 1.35, 0.09219, 1.35, 0.09219, 0.8475, -0.09307, 0.8475, 0.1491, 0.7781, 0.3264, 0.7781, 0.3264, 2.378, 0.1491, 2.378, 0.5666, 0.7781, 0.8089, 0.7781, 0.8089, 2.025, 0.7543, 2.025, 0.7543, 2.209, 0.8089, 2.209, 0.8089, 2.378, 0.5666, 2.378, 1.051, 0.1539, 1.228, -0.0825, 1.317, -0.01456, 1.102, 0.2716, 0.8089, 0.7781, 1.051, 0.7781, 1.051, 2.378, 0.8089, 2.378, 0.8089, 2.209, 0.8925, 2.209, 0.8925, 2.025, 0.8089, 2.025, -0.03752, -0.0825, 0.02738, -0.4054, 0.1293, -0.4054, 0.05075, -0.01456, 0.009907, -0.2972, 0.03165, -0.4054, 0.01635, -0.4816, 0.01208, -0.4816, 0.02738, -0.4054, 0.005636, -0.2972, 0.005636, 0.5213, 0.005636, 0.337, 0.009974, 0.337, 0.009907, 0.5213, 0.005636, -0.2972, 0.02738, -0.4054, 0.01208, -0.4816, 0.01642, -0.4816, 0.03172, -0.4054, 0.009974, -0.2972, -0.09307, 0.7781, -0.3353, 0.7781, -0.3353, 2.378, -0.09307, 2.378, -0.09307, 2.209, -0.1502, 2.209, -0.1502, 2.025, -0.09307, 2.025, 0.5666, 0.1539, 0.3893, -0.0825, 0.3244, -0.4054, 0.3893, -0.7284, 0.5666, -0.9648, 0.8089, -1.051, 1.051, -0.9648, 1.228, -0.7284, 1.293, -0.4054, 1.228, -0.0825, 1.051, 0.1539, 0.8089, 0.2404, 0.3264, 0.7781, 0.1491, 0.7781, 0.1491, 2.378, 0.3264, 2.378, 0.1491, 0.7781, -0.09307, 0.7781, -0.09307, 2.025, -0.01191, 2.025, -0.01191, 2.209, -0.09307, 2.209, -0.09307, 2.378, 0.1491, 2.378])
_ca = me_circle.color_attributes.new('Col', 'BYTE_COLOR', 'CORNER')
_ca.data.foreach_set('color', [1.0, 1.0, 1.0, 1.0, 1.0, 1.0, 1.0, 1.0, 1.0, 1.0, 1.0, 1.0, 1.0, 1.0, 1.0, 1.0, 1.0, 1.0, 1.0, 1.0, 1.0, 1.0, 1.0, 1.0, 1.0, 1.0, 1.0, 1.0, 1.0, 1.0, 1.0, 1.0, 1.0, 1.0, 1.0, 1.0, 1.0, 1.0, 1.0, 1.0, 1.0, 1.0, 1.0, 1.0, 1.0, 1.0, 1.0, 1.0, 1.0, 1.0, 1.0, 1.0, 1.0, 1.0, 1.0, 1.0, 1.0, 1.0, 1.0, 1.0, 1.0, 1.0, 1.0, 1.0, 1.0, 1.0, 1.0, 1.0, 1.0, 1.0, 1.0, 1.0, 1.0, 1.0, 1.0, 1.0, 1.0, 1.0, 1.0, 1.0, 1.0, 1.0, 1.0, 1.0, 1.0, 1.0, 1.0, 1.0, 1.0, 1.0, 1.0, 1.0, 1.0, 1.0, 1.0, 1.0, 1.0, 1.0, 1.0, 1.0, 1.0, 1.0, 1.0, 1.0, 1.0, 1.0, 1.0, 1.0, 1.0, 1.0, 1.0, 1.0, 1.0, 1.0, 1.0, 1.0, 1.0, 1.0, 1.0, 1.0, 1.0, 1.0, 1.0, 1.0, 1.0, 1.0, 1.0, 1.0, 1.0, 1.0, 1.0, 1.0, 1.0, 1.0, 1.0, 1.0, 1.0, 1.0, 1.0, 1.0, 1.0, 1.0, 1.0, 1.0, 1.0, 1.0, 1.0, 1.0, 1.0, 1.0, 1.0, 1.0, 1.0, 1.0, 1.0, 1.0, 1.0, 1.0, 1.0, 1.0, 1.0, 1.0, 1.0, 1.0, 1.0, 1.0, 1.0, 1.0, 1.0, 1.0, 1.0, 1.0, 1.0, 1.0, 1.0, 1.0, 1.0, 1.0, 1.0, 1.0, 1.0, 1.0, 1.0, 1.0, 1.0, 1.0, 1.0, 1.0, 1.0, 1.0, 1.0, 1.0, 1.0, 1.0, 1.0, 1.0, 1.0, 1.0, 1.0, 1.0, 1.0, 1.0, 1.0, 1.0, 1.0, 1.0, 1.0, 1.0, 1.0, 1.0, 1.0, 1.0, 1.0, 1.0, 1.0, 1.0, 1.0, 1.0, 1.0, 1.0, 1.0, 1.0, 1.0, 1.0, 1.0, 1.0, 1.0, 1.0, 1.0, 1.0, 1.0, 1.0, 1.0, 1.0, 1.0, 1.0, 1.0, 1.0, 1.0, 1.0, 1.0, 1.0, 1.0, 1.0, 1.0, 1.0, 1.0, 1.0, 1.0, 1.0, 1.0, 1.0, 1.0, 1.0, 1.0, 1.0, 1.0, 1.0, 1.0, 1.0, 1.0, 1.0, 1.0, 1.0, 1.0, 1.0, 1.0, 1.0, 1.0, 1.0, 1.0, 1.0, 1.0, 1.0, 1.0, 1.0, 1.0, 1.0, 1.0, 1.0, 1.0, 1.0, 1.0, 1.0, 1.0, 1.0, 1.0, 1.0, 1.0, 1.0, 1.0, 1.0, 1.0, 1.0, 1.0, 1.0, 1.0, 1.0, 1.0, 1.0, 1.0, 1.0, 1.0, 1.0, 1.0, 1.0, 1.0, 1.0, 1.0, 1.0, 1.0, 1.0, 1.0, 1.0, 1.0, 1.0, 1.0, 1.0, 1.0, 1.0, 1.0, 1.0, 1.0, 1.0, 1.0, 1.0, 1.0, 1.0, 1.0, 1.0, 1.0, 1.0, 1.0, 1.0, 1.0, 1.0, 1.0, 1.0, 1.0, 1.0, 1.0, 1.0, 1.0, 1.0, 1.0, 1.0, 1.0, 1.0, 1.0, 1.0, 1.0, 1.0, 1.0, 1.0, 1.0, 1.0, 1.0, 1.0, 1.0, 1.0, 1.0, 1.0, 1.0, 1.0, 1.0, 1.0, 1.0, 1.0, 1.0, 1.0, 1.0, 1.0, 1.0, 1.0, 1.0, 1.0, 1.0, 1.0, 1.0, 1.0, 1.0, 1.0, 1.0, 1.0, 1.0, 1.0, 1.0, 1.0, 1.0, 1.0, 1.0, 1.0, 1.0, 1.0, 1.0, 1.0, 1.0, 1.0, 1.0, 1.0, 1.0, 1.0, 1.0, 1.0, 1.0, 1.0, 1.0, 1.0, 1.0, 1.0, 1.0, 1.0, 1.0, 1.0, 1.0, 1.0, 1.0, 1.0, 1.0, 1.0, 1.0, 1.0, 1.0, 1.0, 1.0, 1.0, 1.0, 1.0, 1.0, 1.0, 1.0, 1.0, 1.0, 1.0, 1.0, 1.0, 1.0, 1.0, 1.0, 1.0, 1.0, 1.0, 1.0, 1.0, 1.0, 1.0, 1.0, 1.0, 1.0, 1.0, 1.0, 1.0, 1.0, 1.0, 1.0, 1.0, 1.0, 1.0, 1.0, 1.0, 1.0, 1.0, 1.0, 1.0, 1.0, 1.0, 1.0, 1.0, 1.0, 1.0, 1.0, 1.0, 1.0, 1.0, 1.0, 1.0, 1.0, 1.0, 1.0, 1.0, 1.0, 1.0, 1.0, 1.0, 1.0, 1.0, 1.0, 1.0, 1.0, 1.0, 1.0, 1.0, 1.0, 1.0, 1.0, 1.0, 1.0, 1.0, 1.0, 1.0, 1.0, 1.0, 1.0, 1.0, 1.0, 1.0, 1.0, 1.0, 1.0, 1.0, 1.0, 1.0, 1.0, 1.0, 1.0, 1.0, 1.0, 1.0, 1.0, 1.0, 1.0, 1.0, 1.0, 1.0, 1.0, 1.0, 1.0, 1.0, 1.0, 1.0, 1.0, 1.0, 1.0, 1.0, 1.0, 1.0, 1.0, 1.0, 1.0, 1.0, 1.0, 1.0, 1.0, 1.0, 1.0, 1.0, 1.0, 1.0, 1.0, 1.0, 1.0, 1.0, 1.0, 1.0, 1.0, 1.0, 1.0, 1.0, 1.0, 1.0, 1.0, 1.0, 1.0, 1.0, 1.0, 1.0, 1.0, 1.0, 1.0, 1.0, 1.0, 1.0, 1.0, 1.0, 1.0, 1.0, 1.0, 1.0, 1.0, 1.0, 1.0, 1.0, 1.0, 1.0, 1.0, 1.0, 1.0, 1.0, 1.0, 1.0, 1.0, 1.0, 1.0, 1.0, 1.0, 1.0, 1.0, 1.0, 1.0, 1.0, 1.0, 1.0, 1.0, 1.0, 1.0, 1.0, 1.0, 1.0, 1.0, 1.0, 1.0, 1.0, 1.0, 1.0, 1.0, 1.0, 1.0, 1.0, 1.0, 1.0, 1.0, 1.0, 1.0, 1.0, 1.0, 1.0, 1.0, 1.0, 1.0, 1.0, 1.0, 1.0, 1.0, 1.0, 1.0, 1.0, 1.0, 1.0, 1.0, 1.0, 1.0, 1.0, 1.0, 1.0, 1.0, 1.0, 1.0, 1.0, 1.0, 1.0, 1.0, 1.0, 1.0, 1.0, 1.0, 1.0, 1.0, 1.0, 1.0, 1.0, 1.0, 1.0, 1.0, 1.0, 1.0, 1.0, 1.0, 1.0, 1.0, 1.0, 1.0, 1.0, 1.0, 1.0, 1.0, 1.0, 1.0, 1.0, 1.0, 1.0, 1.0, 1.0, 1.0, 1.0, 1.0, 1.0, 1.0, 1.0, 1.0, 1.0, 1.0, 1.0, 1.0, 1.0, 1.0, 1.0, 1.0, 1.0, 1.0, 1.0, 1.0, 1.0, 1.0, 1.0, 1.0, 1.0, 1.0, 1.0, 1.0, 1.0, 1.0, 1.0, 1.0, 1.0, 1.0, 1.0, 1.0, 1.0, 1.0, 1.0, 1.0, 1.0, 1.0, 1.0, 1.0, 1.0, 1.0, 1.0, 1.0, 1.0, 1.0, 1.0, 1.0, 1.0, 1.0, 1.0, 1.0, 1.0, 1.0, 1.0, 1.0, 1.0, 1.0, 1.0, 1.0, 1.0, 1.0, 1.0, 1.0, 1.0, 1.0, 1.0, 1.0, 1.0, 1.0, 1.0, 1.0, 1.0, 1.0, 1.0, 1.0, 1.0, 1.0, 1.0, 1.0, 1.0, 1.0, 1.0, 1.0, 1.0, 1.0, 1.0, 1.0, 1.0, 1.0, 1.0, 1.0, 1.0, 1.0, 1.0, 1.0, 1.0, 1.0, 1.0, 1.0, 1.0, 1.0, 1.0, 1.0, 1.0, 1.0, 1.0, 1.0, 1.0, 1.0, 1.0, 1.0, 1.0, 1.0, 1.0, 1.0, 1.0, 1.0, 1.0, 1.0, 1.0, 1.0, 1.0, 1.0, 1.0, 1.0, 1.0, 1.0, 1.0, 1.0, 1.0, 1.0, 1.0, 1.0, 1.0, 1.0, 1.0, 1.0, 1.0, 1.0, 1.0, 1.0, 1.0, 1.0, 1.0, 1.0, 1.0, 1.0, 1.0, 1.0, 1.0, 1.0, 1.0, 1.0, 1.0, 1.0, 1.0, 1.0, 1.0, 1.0, 1.0, 1.0, 1.0, 1.0, 1.0, 1.0, 1.0, 1.0, 1.0, 1.0, 1.0, 1.0, 1.0, 1.0, 1.0, 1.0, 1.0, 1.0, 1.0, 1.0, 1.0, 1.0, 1.0, 1.0, 1.0, 1.0, 1.0, 1.0, 1.0, 1.0, 1.0, 1.0, 1.0, 1.0, 1.0, 1.0, 1.0, 1.0, 1.0, 1.0, 1.0, 1.0, 1.0, 1.0, 1.0, 1.0, 1.0, 1.0, 1.0, 1.0, 1.0, 1.0, 1.0, 1.0, 1.0, 1.0, 1.0, 1.0, 1.0, 1.0, 1.0, 1.0, 1.0, 1.0, 1.0, 1.0, 1.0, 1.0, 1.0, 1.0, 1.0, 1.0, 1.0, 1.0, 1.0, 1.0, 1.0, 1.0, 1.0, 1.0, 1.0, 1.0, 1.0, 1.0, 1.0, 1.0, 1.0, 1.0, 1.0, 1.0, 1.0, 1.0, 1.0, 1.0, 1.0, 1.0, 1.0, 1.0, 1.0, 1.0, 1.0, 1.0, 1.0, 1.0, 1.0, 1.0, 1.0, 1.0, 1.0, 1.0, 1.0, 1.0, 1.0, 1.0, 1.0, 1.0, 1.0, 1.0, 1.0, 1.0, 1.0, 1.0, 1.0, 1.0, 1.0, 1.0, 1.0, 1.0, 1.0, 1.0, 1.0, 1.0, 1.0, 1.0, 1.0, 1.0, 1.0, 1.0, 1.0, 1.0, 1.0, 1.0, 1.0, 1.0, 1.0, 1.0, 1.0, 1.0, 1.0, 1.0, 1.0, 1.0, 1.0, 1.0, 1.0, 1.0, 1.0, 1.0, 1.0, 1.0, 1.0, 1.0, 1.0, 1.0, 1.0, 1.0, 1.0, 1.0, 1.0, 1.0, 1.0, 1.0, 1.0, 1.0, 1.0, 1.0, 1.0, 1.0, 1.0, 1.0, 1.0, 1.0, 1.0, 1.0, 1.0, 1.0, 1.0, 1.0, 1.0, 1.0, 1.0, 1.0, 1.0, 1.0, 1.0, 1.0, 1.0, 1.0, 1.0, 1.0, 1.0, 1.0, 1.0, 1.0, 1.0, 1.0, 1.0, 1.0, 1.0, 1.0, 1.0, 1.0, 1.0, 1.0, 1.0, 1.0, 1.0, 1.0, 1.0, 1.0, 1.0, 1.0, 1.0, 1.0, 1.0, 1.0, 1.0, 1.0, 1.0, 1.0, 1.0, 1.0, 1.0, 1.0, 1.0, 1.0, 1.0, 1.0, 1.0, 1.0, 1.0, 1.0, 1.0, 1.0, 1.0, 1.0, 1.0, 1.0, 1.0, 1.0, 1.0, 1.0, 1.0, 1.0, 1.0, 1.0, 1.0, 1.0, 1.0, 1.0, 1.0, 1.0, 1.0, 1.0, 1.0, 1.0, 1.0, 1.0, 1.0, 1.0, 1.0, 1.0, 1.0, 1.0, 1.0, 1.0, 1.0, 1.0, 1.0, 1.0, 1.0, 1.0, 1.0, 1.0, 1.0, 1.0, 1.0, 1.0, 1.0, 1.0, 1.0, 1.0, 1.0, 1.0, 1.0, 1.0, 1.0, 1.0, 1.0, 1.0, 1.0, 1.0, 1.0, 1.0, 1.0, 1.0, 1.0, 1.0, 1.0, 1.0, 1.0, 1.0, 1.0, 1.0, 1.0, 1.0, 1.0, 1.0, 1.0, 1.0, 1.0, 1.0, 1.0, 1.0, 1.0, 1.0, 1.0, 1.0, 1.0, 1.0, 1.0, 1.0, 1.0, 1.0, 1.0, 1.0, 1.0, 1.0, 1.0, 1.0, 1.0, 1.0, 1.0, 1.0, 1.0, 1.0, 1.0, 1.0, 1.0, 1.0, 1.0, 1.0, 1.0, 1.0, 1.0, 1.0, 1.0, 1.0, 1.0, 1.0, 1.0, 1.0, 1.0, 1.0, 1.0, 1.0, 1.0, 1.0, 1.0, 1.0, 1.0, 1.0, 1.0, 1.0, 1.0, 1.0, 1.0, 1.0, 1.0, 1.0, 1.0, 1.0, 1.0, 1.0, 1.0, 1.0, 1.0, 1.0, 1.0, 1.0, 1.0, 1.0, 1.0, 1.0, 1.0, 1.0, 1.0, 1.0, 1.0, 1.0, 1.0, 1.0, 1.0, 1.0, 1.0, 1.0, 1.0, 1.0, 1.0, 1.0, 1.0, 1.0, 1.0, 1.0, 1.0, 1.0, 1.0, 1.0, 1.0, 1.0, 1.0, 1.0, 1.0, 1.0, 1.0, 1.0, 1.0, 1.0, 1.0, 1.0, 1.0, 1.0, 1.0, 1.0, 1.0, 1.0, 1.0, 1.0, 1.0, 1.0, 1.0, 1.0, 1.0, 1.0, 1.0, 1.0, 1.0, 1.0, 1.0, 1.0, 1.0, 1.0, 1.0, 1.0, 1.0, 1.0, 1.0, 1.0, 1.0, 1.0, 1.0, 1.0, 1.0, 1.0, 1.0, 1.0, 1.0, 1.0, 1.0, 1.0, 1.0, 1.0, 1.0, 1.0, 1.0, 1.0, 1.0, 1.0, 1.0, 1.0, 1.0, 1.0, 1.0, 1.0, 1.0, 1.0, 1.0, 1.0, 1.0, 1.0, 1.0, 1.0, 1.0, 1.0, 1.0, 1.0, 1.0, 1.0, 1.0, 1.0, 1.0, 1.0, 1.0, 1.0, 1.0, 1.0, 1.0, 1.0, 1.0, 1.0, 1.0, 1.0, 1.0, 1.0, 1.0, 1.0, 1.0, 1.0, 1.0, 1.0, 1.0, 1.0, 1.0, 1.0, 1.0, 1.0, 1.0, 1.0, 1.0, 1.0, 1.0, 1.0, 1.0, 1.0, 1.0, 1.0, 1.0, 1.0, 1.0, 1.0, 1.0, 1.0, 1.0, 1.0, 1.0, 1.0, 1.0, 1.0, 1.0, 1.0, 1.0, 1.0, 1.0, 1.0, 1.0, 1.0, 1.0, 1.0, 1.0, 1.0, 1.0, 1.0, 1.0, 1.0, 1.0, 1.0, 1.0, 1.0, 1.0, 1.0, 1.0, 1.0, 1.0, 1.0, 1.0, 1.0, 1.0, 1.0, 1.0, 1.0, 1.0, 1.0, 1.0, 1.0, 1.0, 1.0, 1.0, 1.0, 1.0, 1.0, 1.0, 1.0, 1.0, 1.0, 1.0, 1.0, 1.0, 1.0, 1.0, 1.0, 1.0, 1.0, 1.0, 1.0, 1.0, 1.0, 1.0, 1.0, 1.0, 1.0, 1.0, 1.0, 1.0, 1.0, 1.0, 1.0, 1.0, 1.0, 1.0, 1.0, 1.0, 1.0, 1.0, 1.0, 1.0, 1.0, 1.0, 1.0, 1.0, 1.0, 1.0, 1.0, 1.0, 1.0, 1.0, 1.0, 1.0, 1.0, 1.0, 1.0, 1.0, 1.0, 1.0, 1.0, 1.0, 1.0, 1.0, 1.0, 1.0, 1.0, 1.0, 1.0, 1.0, 1.0, 1.0, 1.0, 1.0, 1.0, 1.0, 1.0, 1.0, 1.0, 1.0, 1.0, 1.0, 1.0, 1.0, 1.0, 1.0, 1.0, 1.0, 1.0, 1.0, 1.0, 1.0, 1.0, 1.0, 1.0, 1.0, 1.0, 1.0, 1.0, 1.0, 1.0, 1.0, 1.0, 1.0, 1.0, 1.0, 1.0, 1.0, 1.0, 1.0, 1.0, 1.0, 1.0, 1.0, 1.0, 1.0, 1.0, 1.0, 1.0, 1.0, 1.0, 1.0, 1.0, 1.0, 1.0, 1.0, 1.0, 1.0, 1.0, 1.0, 1.0, 1.0, 1.0, 1.0, 1.0, 1.0, 1.0, 1.0, 1.0, 1.0, 1.0, 1.0, 1.0, 1.0, 1.0, 1.0, 1.0, 1.0, 1.0, 1.0, 1.0, 1.0, 1.0, 1.0, 1.0, 1.0, 1.0, 1.0, 1.0, 1.0, 1.0, 1.0, 1.0, 1.0, 1.0, 1.0, 1.0, 1.0, 1.0, 1.0, 1.0, 1.0, 1.0, 1.0, 1.0, 1.0, 1.0, 1.0, 1.0, 1.0, 1.0, 1.0, 1.0, 1.0, 1.0, 1.0, 1.0, 1.0, 1.0, 1.0, 1.0, 1.0, 1.0, 1.0, 1.0, 1.0, 1.0, 1.0, 1.0, 1.0, 1.0, 1.0, 1.0, 1.0, 1.0, 1.0, 1.0, 1.0, 1.0, 1.0, 1.0, 1.0, 1.0, 1.0, 1.0, 1.0, 1.0, 1.0, 1.0, 1.0, 1.0, 1.0, 1.0, 1.0, 1.0, 1.0, 1.0, 1.0, 1.0, 1.0, 1.0, 1.0, 1.0, 1.0, 1.0, 1.0, 1.0, 1.0, 1.0, 1.0, 1.0, 1.0, 1.0, 1.0, 1.0, 1.0, 1.0, 1.0, 1.0, 1.0, 1.0, 1.0, 1.0, 1.0, 1.0, 1.0, 1.0, 1.0, 1.0, 1.0, 1.0, 1.0, 1.0, 1.0, 1.0, 1.0, 1.0, 1.0, 1.0, 1.0, 1.0, 1.0, 1.0, 1.0, 1.0, 1.0, 1.0, 1.0, 1.0, 1.0, 1.0, 1.0, 1.0, 1.0, 1.0, 1.0, 1.0, 1.0, 1.0, 1.0, 1.0, 1.0, 1.0, 1.0, 1.0, 1.0, 1.0, 1.0, 1.0, 1.0, 1.0, 1.0, 1.0, 1.0, 1.0, 1.0, 1.0, 1.0, 1.0, 1.0, 1.0, 1.0, 1.0, 1.0, 1.0, 1.0, 1.0, 1.0, 1.0, 1.0, 1.0, 1.0, 1.0, 1.0, 1.0, 1.0, 1.0, 1.0, 1.0, 1.0, 1.0, 1.0, 1.0, 1.0, 1.0, 1.0, 1.0, 1.0, 1.0, 1.0, 1.0, 1.0, 1.0, 1.0, 1.0, 1.0, 1.0, 1.0, 1.0, 1.0, 1.0, 1.0, 1.0, 1.0, 1.0, 1.0, 1.0, 1.0, 1.0, 1.0, 1.0, 1.0, 1.0, 1.0, 1.0, 1.0, 1.0, 1.0, 1.0, 1.0, 1.0, 1.0, 1.0, 1.0, 1.0, 1.0, 1.0, 1.0, 1.0, 1.0, 1.0, 1.0, 1.0, 1.0, 1.0, 1.0, 1.0, 1.0, 1.0, 1.0, 1.0, 1.0, 1.0, 1.0, 1.0, 1.0, 1.0, 1.0, 1.0, 1.0, 1.0, 1.0, 1.0, 1.0, 1.0, 1.0, 1.0, 1.0, 1.0, 1.0, 1.0, 1.0, 1.0, 1.0, 1.0, 1.0, 1.0, 1.0, 1.0, 1.0, 1.0, 1.0, 1.0, 1.0, 1.0, 1.0, 1.0, 1.0, 1.0, 1.0, 1.0, 1.0, 1.0, 1.0, 1.0, 1.0, 1.0, 1.0, 1.0, 1.0, 1.0, 1.0, 1.0, 1.0, 1.0, 1.0, 1.0, 1.0, 1.0, 1.0, 1.0, 1.0, 1.0, 1.0, 1.0, 1.0, 1.0, 1.0, 1.0, 1.0, 1.0, 1.0, 1.0, 1.0, 1.0, 1.0, 1.0, 1.0, 1.0, 1.0, 1.0, 1.0, 1.0, 1.0, 1.0, 1.0, 1.0, 1.0, 1.0, 1.0, 1.0, 1.0, 1.0, 1.0, 1.0, 1.0, 1.0, 1.0, 1.0, 1.0, 1.0, 1.0, 1.0, 1.0, 1.0, 1.0, 1.0, 1.0, 1.0, 1.0, 1.0, 1.0, 1.0, 1.0, 1.0, 1.0, 1.0, 1.0, 1.0, 1.0, 1.0, 1.0, 1.0, 1.0, 1.0, 1.0, 1.0, 1.0, 1.0, 1.0, 1.0, 1.0, 1.0, 1.0, 1.0, 1.0, 1.0, 1.0, 1.0, 1.0, 1.0, 1.0, 1.0, 1.0, 1.0, 1.0, 1.0, 1.0, 1.0, 1.0, 1.0, 1.0, 1.0, 1.0, 1.0, 1.0, 1.0, 1.0, 1.0, 1.0, 1.0, 1.0, 1.0, 1.0, 1.0, 1.0, 1.0, 1.0, 1.0, 1.0, 1.0, 1.0, 1.0, 1.0, 1.0, 1.0, 1.0, 1.0, 1.0, 1.0, 1.0, 1.0, 1.0, 1.0, 1.0, 1.0, 1.0, 1.0, 1.0, 1.0, 1.0, 1.0, 1.0, 1.0, 1.0, 1.0, 1.0, 1.0, 1.0, 1.0, 1.0, 1.0, 1.0, 1.0, 1.0, 1.0, 1.0, 1.0, 1.0, 1.0, 1.0, 1.0, 1.0, 1.0, 1.0, 1.0, 1.0, 1.0, 1.0, 1.0, 1.0, 1.0, 1.0, 1.0, 1.0, 1.0, 1.0, 1.0, 1.0, 1.0, 1.0, 1.0, 1.0, 1.0, 1.0, 1.0, 1.0, 1.0, 1.0, 1.0, 1.0, 1.0, 1.0, 1.0, 1.0, 1.0, 1.0, 1.0, 1.0, 1.0, 1.0, 1.0, 1.0, 1.0, 1.0, 1.0, 1.0, 1.0, 1.0, 1.0, 1.0, 1.0, 1.0, 1.0, 1.0, 1.0, 1.0, 1.0, 1.0, 1.0, 1.0, 1.0, 1.0, 1.0, 1.0, 1.0, 1.0, 1.0, 1.0, 1.0, 1.0, 1.0, 1.0, 1.0, 1.0, 1.0, 1.0, 1.0, 1.0, 1.0, 1.0, 1.0, 1.0, 1.0, 1.0, 1.0, 1.0, 1.0, 1.0, 1.0, 1.0, 1.0, 1.0, 1.0, 1.0, 1.0, 1.0, 1.0, 1.0, 1.0, 1.0, 1.0, 1.0, 1.0, 1.0, 1.0, 1.0, 1.0, 1.0, 1.0, 1.0, 1.0, 1.0, 1.0, 1.0, 1.0, 1.0, 1.0, 1.0, 1.0, 1.0, 1.0, 1.0, 1.0, 1.0, 1.0, 1.0, 1.0, 1.0, 1.0, 1.0, 1.0, 1.0, 1.0, 1.0, 1.0, 1.0, 1.0, 1.0, 1.0, 1.0, 1.0, 1.0, 1.0, 1.0, 1.0, 1.0, 1.0, 1.0, 1.0, 1.0, 1.0, 1.0, 1.0, 1.0, 1.0, 1.0, 1.0, 1.0, 1.0, 1.0, 1.0, 1.0, 1.0, 1.0, 1.0, 1.0, 1.0, 1.0, 1.0, 1.0, 1.0, 1.0, 1.0, 1.0, 1.0, 1.0, 1.0, 1.0, 1.0, 1.0, 1.0, 1.0, 1.0, 1.0, 1.0, 1.0, 1.0, 1.0, 1.0, 1.0, 1.0, 1.0, 1.0, 1.0, 1.0, 1.0, 1.0, 1.0, 1.0, 1.0, 1.0, 1.0, 1.0, 1.0, 1.0, 1.0, 1.0, 1.0, 1.0, 1.0, 1.0, 1.0, 1.0, 1.0, 1.0, 1.0, 1.0, 1.0, 1.0, 1.0, 1.0, 1.0, 1.0, 1.0, 1.0, 1.0, 1.0, 1.0, 1.0, 1.0, 1.0, 1.0, 1.0, 1.0, 1.0, 1.0, 1.0, 1.0, 1.0, 1.0, 1.0, 1.0, 1.0, 1.0, 1.0, 1.0, 1.0, 1.0, 1.0, 1.0, 1.0, 1.0, 1.0, 1.0, 1.0, 1.0, 1.0, 1.0, 1.0, 1.0, 1.0, 1.0, 1.0, 1.0, 1.0, 1.0, 1.0, 1.0, 1.0, 1.0, 1.0, 1.0, 1.0, 1.0, 1.0, 1.0, 1.0, 1.0, 1.0, 1.0, 1.0, 1.0, 1.0, 1.0, 1.0, 1.0, 1.0, 1.0, 1.0, 1.0, 1.0, 1.0, 1.0, 1.0, 1.0, 1.0, 1.0, 1.0, 1.0, 1.0, 1.0, 1.0, 1.0, 1.0, 1.0, 1.0, 1.0, 1.0, 1.0, 1.0, 1.0, 1.0, 1.0, 1.0, 1.0, 1.0, 1.0, 1.0, 1.0, 1.0, 1.0, 1.0, 1.0, 1.0, 1.0, 1.0, 1.0, 1.0, 1.0, 1.0, 1.0, 1.0, 1.0, 1.0, 1.0, 1.0, 1.0, 1.0, 1.0, 1.0, 1.0, 1.0, 1.0, 1.0, 1.0, 1.0, 1.0, 1.0, 1.0, 1.0, 1.0, 1.0, 1.0, 1.0, 1.0, 1.0, 1.0, 1.0, 1.0, 1.0, 1.0, 1.0, 1.0, 1.0, 1.0, 1.0, 1.0, 1.0, 1.0, 1.0, 1.0, 1.0, 1.0, 1.0, 1.0, 1.0, 1.0, 1.0, 1.0, 1.0, 1.0, 1.0, 1.0, 1.0, 1.0, 1.0, 1.0, 1.0, 1.0, 1.0, 1.0, 1.0, 1.0, 1.0, 1.0, 1.0, 1.0, 1.0, 1.0, 1.0, 1.0, 1.0, 1.0, 1.0, 1.0, 1.0, 1.0, 1.0, 1.0, 1.0, 1.0, 1.0, 1.0, 1.0, 1.0, 1.0, 1.0, 1.0, 1.0, 1.0, 1.0, 1.0, 1.0, 1.0, 1.0, 1.0, 1.0, 1.0, 1.0, 1.0, 1.0, 1.0, 1.0, 1.0, 1.0, 1.0, 1.0, 1.0, 1.0, 1.0, 1.0, 1.0, 1.0, 1.0, 1.0, 1.0, 1.0, 1.0, 1.0, 1.0, 1.0, 1.0, 1.0, 1.0, 1.0, 1.0, 1.0, 1.0, 1.0, 1.0, 1.0, 1.0, 1.0, 1.0, 1.0, 1.0, 1.0, 1.0, 1.0, 1.0, 1.0, 1.0, 1.0, 1.0, 1.0, 1.0, 1.0, 1.0, 1.0, 1.0, 1.0, 1.0, 1.0, 1.0, 1.0, 1.0, 1.0, 1.0, 1.0, 1.0, 1.0, 1.0, 1.0, 1.0, 1.0, 1.0, 1.0, 1.0, 1.0, 1.0, 1.0, 1.0, 1.0, 1.0, 1.0, 1.0, 1.0, 1.0, 1.0, 1.0, 1.0, 1.0, 1.0, 1.0, 1.0, 1.0, 1.0, 1.0, 1.0, 1.0, 1.0, 1.0, 1.0, 1.0, 1.0, 1.0, 1.0, 1.0, 1.0, 1.0, 1.0, 1.0, 1.0, 1.0, 1.0, 1.0, 1.0, 1.0, 1.0, 1.0, 1.0, 1.0, 1.0, 1.0, 1.0, 1.0, 1.0, 1.0, 1.0, 1.0, 1.0, 1.0, 1.0, 1.0, 1.0, 1.0, 1.0, 1.0, 1.0, 1.0, 1.0, 1.0, 1.0, 1.0, 1.0, 1.0, 1.0, 1.0, 1.0, 1.0, 1.0, 1.0, 1.0, 1.0, 1.0, 1.0, 1.0, 1.0, 1.0, 1.0, 1.0, 1.0, 1.0, 1.0, 1.0, 1.0, 1.0, 1.0, 1.0, 1.0, 1.0, 1.0, 1.0, 1.0, 1.0, 1.0, 1.0, 1.0, 1.0, 1.0, 1.0, 1.0, 1.0, 1.0, 1.0, 1.0, 1.0, 1.0, 1.0, 1.0, 1.0, 1.0, 1.0, 1.0, 1.0, 1.0, 1.0, 1.0, 1.0, 1.0, 1.0, 1.0, 1.0, 1.0, 1.0, 1.0, 1.0, 1.0, 1.0, 1.0, 1.0, 1.0, 1.0, 1.0, 1.0, 1.0, 1.0, 1.0, 1.0, 1.0, 1.0, 1.0, 1.0, 1.0, 1.0, 1.0, 1.0, 1.0, 1.0, 1.0, 1.0, 1.0, 1.0, 1.0, 1.0, 1.0, 1.0, 1.0, 1.0, 1.0, 1.0, 1.0, 1.0, 1.0, 1.0, 1.0, 1.0, 1.0, 1.0, 1.0, 1.0, 1.0, 1.0, 1.0, 1.0, 1.0, 1.0, 1.0, 1.0, 1.0, 1.0, 1.0, 1.0, 1.0, 1.0, 1.0, 1.0, 1.0, 1.0, 1.0, 1.0, 1.0, 1.0, 1.0, 1.0, 1.0, 1.0, 1.0, 1.0, 1.0, 1.0, 1.0, 1.0, 1.0, 1.0, 1.0, 1.0, 1.0, 1.0, 1.0, 1.0, 1.0, 1.0, 1.0, 1.0, 1.0, 1.0, 1.0, 1.0, 1.0, 1.0, 1.0, 1.0, 1.0, 1.0, 1.0, 1.0, 1.0, 1.0, 1.0, 1.0, 1.0, 1.0, 1.0, 1.0, 1.0, 1.0, 1.0, 1.0, 1.0, 1.0, 1.0, 1.0, 1.0, 1.0, 1.0, 1.0, 1.0, 1.0, 1.0, 1.0, 1.0, 1.0, 1.0, 1.0, 1.0, 1.0, 1.0, 1.0, 1.0, 1.0, 1.0, 1.0, 1.0, 1.0, 1.0, 1.0, 1.0, 1.0, 1.0, 1.0, 1.0, 1.0, 1.0, 1.0, 1.0, 1.0, 1.0, 1.0, 1.0, 1.0, 1.0, 1.0, 1.0, 1.0, 1.0, 1.0, 1.0, 1.0, 1.0, 1.0, 1.0, 1.0, 1.0, 1.0, 1.0, 1.0, 1.0, 1.0, 1.0, 1.0, 1.0, 1.0, 1.0, 1.0, 1.0, 1.0, 1.0, 1.0, 1.0, 1.0, 1.0, 1.0, 1.0, 1.0, 1.0, 1.0, 1.0, 1.0, 1.0, 1.0, 1.0, 1.0, 1.0, 1.0, 1.0, 1.0, 1.0, 1.0, 1.0, 1.0, 1.0, 1.0, 1.0, 1.0, 1.0, 1.0, 1.0, 1.0, 1.0, 1.0, 1.0, 1.0, 1.0, 1.0, 1.0, 1.0, 1.0, 1.0, 1.0, 1.0, 1.0, 1.0, 1.0, 1.0, 1.0, 1.0, 1.0, 1.0, 1.0, 1.0, 1.0, 1.0, 1.0, 1.0, 1.0, 1.0, 1.0, 1.0, 1.0, 1.0, 1.0, 1.0, 1.0, 1.0, 1.0, 1.0, 1.0, 1.0, 1.0, 1.0, 1.0, 1.0, 1.0, 1.0, 1.0, 1.0, 1.0, 1.0, 1.0, 1.0, 1.0, 1.0, 1.0, 1.0, 1.0, 1.0, 1.0, 1.0, 1.0, 1.0, 1.0, 1.0, 1.0, 1.0, 1.0, 1.0, 1.0, 1.0, 1.0, 1.0, 1.0, 1.0, 1.0, 1.0, 1.0, 1.0, 1.0, 1.0, 1.0, 1.0, 1.0, 1.0, 1.0, 1.0, 1.0, 1.0, 1.0, 1.0, 1.0, 1.0, 1.0, 1.0, 1.0, 1.0, 1.0, 1.0, 1.0, 1.0, 1.0, 1.0, 1.0, 1.0, 1.0, 1.0, 1.0, 1.0, 1.0, 1.0, 1.0, 1.0, 1.0, 1.0, 1.0, 1.0, 1.0, 1.0, 1.0, 1.0, 1.0, 1.0, 1.0, 1.0, 1.0, 1.0, 1.0, 1.0, 1.0, 1.0, 1.0, 1.0, 1.0, 1.0, 1.0, 1.0, 1.0, 1.0, 1.0, 1.0, 1.0, 1.0, 1.0, 1.0, 1.0, 1.0, 1.0, 1.0, 1.0, 1.0, 1.0, 1.0, 1.0, 1.0, 1.0, 1.0, 1.0, 1.0, 1.0, 1.0, 1.0, 1.0, 1.0, 1.0, 1.0, 1.0, 1.0, 1.0, 1.0, 1.0, 1.0, 1.0, 1.0, 1.0, 1.0, 1.0, 1.0, 1.0, 1.0, 1.0, 1.0, 1.0, 1.0, 1.0, 1.0, 1.0, 1.0, 1.0, 1.0, 1.0, 1.0, 1.0, 1.0, 1.0, 1.0, 1.0, 1.0, 1.0, 1.0, 1.0, 1.0, 1.0, 1.0, 1.0, 1.0, 1.0, 1.0, 1.0, 1.0, 1.0, 1.0, 1.0, 1.0, 1.0, 1.0, 1.0, 1.0, 1.0, 1.0, 1.0, 1.0, 1.0, 1.0, 1.0, 1.0, 1.0, 1.0, 1.0, 1.0, 1.0, 1.0, 1.0, 1.0, 1.0, 1.0, 1.0, 1.0, 1.0, 1.0, 1.0, 1.0, 1.0, 1.0, 1.0, 1.0, 1.0, 1.0, 1.0, 1.0, 1.0, 1.0, 1.0, 1.0, 1.0, 1.0, 1.0, 1.0, 1.0, 1.0, 1.0, 1.0, 1.0, 1.0, 1.0, 1.0, 1.0, 1.0, 1.0, 1.0, 1.0, 1.0, 1.0, 1.0, 1.0, 1.0, 1.0, 1.0, 1.0, 1.0, 1.0, 1.0, 1.0, 1.0, 1.0, 1.0, 1.0, 1.0, 1.0, 1.0, 1.0, 1.0, 1.0, 1.0, 1.0, 1.0, 1.0, 1.0, 1.0, 1.0, 1.0, 1.0, 1.0, 1.0, 1.0, 1.0, 1.0, 1.0, 1.0, 1.0, 1.0, 1.0, 1.0, 1.0, 1.0, 1.0, 1.0, 1.0, 1.0, 1.0, 1.0, 1.0, 1.0, 1.0, 1.0, 1.0, 1.0, 1.0, 1.0, 1.0, 1.0, 1.0, 1.0, 1.0, 1.0, 1.0, 1.0, 1.0, 1.0, 1.0, 1.0, 1.0, 1.0, 1.0, 1.0, 1.0, 1.0, 1.0, 1.0, 1.0, 1.0, 1.0, 1.0, 1.0, 1.0, 1.0, 1.0, 1.0, 1.0, 1.0, 1.0, 1.0, 1.0, 1.0, 1.0, 1.0, 1.0, 1.0, 1.0, 1.0, 1.0, 1.0, 1.0, 1.0, 1.0, 1.0, 1.0, 1.0, 1.0, 1.0, 1.0, 1.0, 1.0, 1.0, 1.0, 1.0, 1.0, 1.0, 1.0, 1.0, 1.0, 1.0, 1.0, 1.0, 1.0, 1.0, 1.0, 1.0, 1.0, 1.0, 1.0, 1.0, 1.0, 1.0, 1.0, 1.0, 1.0, 1.0, 1.0, 1.0, 1.0, 1.0, 1.0, 1.0, 1.0, 1.0, 1.0, 1.0, 1.0, 1.0, 1.0, 1.0, 1.0, 1.0, 1.0, 1.0, 1.0, 1.0, 1.0, 1.0, 1.0, 1.0, 1.0, 1.0, 1.0, 1.0, 1.0, 1.0, 1.0, 1.0, 1.0, 1.0, 1.0, 1.0, 1.0, 1.0, 1.0, 1.0, 1.0, 1.0, 1.0, 1.0, 1.0, 1.0, 1.0, 1.0, 1.0, 1.0, 1.0, 1.0, 1.0, 1.0, 1.0, 1.0, 1.0, 1.0, 1.0, 1.0, 1.0, 1.0, 1.0, 1.0, 1.0, 1.0, 1.0, 1.0, 1.0, 1.0, 1.0, 1.0, 1.0, 1.0, 1.0, 1.0, 1.0, 1.0, 1.0, 1.0, 1.0, 1.0, 1.0, 1.0, 1.0, 1.0, 1.0, 1.0, 1.0, 1.0, 1.0, 1.0, 1.0, 1.0, 1.0, 1.0, 1.0, 1.0, 1.0, 1.0, 1.0, 1.0, 1.0, 1.0, 1.0, 1.0, 1.0, 1.0, 1.0, 1.0, 1.0, 1.0, 1.0, 1.0, 1.0, 1.0, 1.0, 1.0, 1.0, 1.0, 1.0, 1.0, 1.0, 1.0, 1.0, 1.0, 1.0, 1.0, 1.0, 1.0, 1.0, 1.0, 1.0, 1.0, 1.0, 1.0, 1.0, 1.0, 1.0, 1.0, 1.0, 1.0, 1.0, 1.0, 1.0, 1.0, 1.0, 1.0, 1.0, 1.0, 1.0, 1.0, 1.0, 1.0, 1.0, 1.0, 1.0, 1.0, 1.0, 1.0, 1.0, 1.0, 1.0, 1.0, 1.0, 1.0, 1.0, 1.0, 1.0, 1.0, 1.0, 1.0, 1.0, 1.0, 1.0, 1.0, 1.0, 1.0, 1.0, 1.0, 1.0, 1.0, 1.0, 1.0, 1.0, 1.0, 1.0, 1.0, 1.0, 1.0, 1.0, 1.0, 1.0, 1.0, 1.0, 1.0, 1.0, 1.0, 1.0, 1.0, 1.0, 1.0, 1.0, 1.0, 1.0, 1.0, 1.0, 1.0, 1.0, 1.0, 1.0, 1.0, 1.0, 1.0, 1.0, 1.0, 1.0, 1.0, 1.0, 1.0, 1.0, 1.0, 1.0, 1.0, 1.0, 1.0, 1.0, 1.0, 1.0, 1.0, 1.0, 1.0, 1.0, 1.0, 1.0, 1.0, 1.0, 1.0, 1.0, 1.0, 1.0, 1.0, 1.0, 1.0, 1.0, 1.0, 1.0, 1.0, 1.0, 1.0, 1.0, 1.0, 1.0, 1.0, 1.0, 1.0, 1.0, 1.0, 1.0, 1.0, 1.0, 1.0, 1.0, 1.0, 1.0, 1.0, 1.0, 1.0, 1.0, 1.0, 1.0, 1.0, 1.0, 1.0, 1.0, 1.0, 1.0, 1.0, 1.0, 1.0, 1.0, 1.0, 1.0, 1.0, 1.0, 1.0, 1.0, 1.0, 1.0, 1.0, 1.0, 1.0, 1.0, 1.0, 1.0, 1.0, 1.0, 1.0, 1.0, 1.0, 1.0, 1.0, 1.0, 1.0, 1.0, 1.0, 1.0, 1.0, 1.0, 1.0, 1.0, 1.0, 1.0, 1.0, 1.0, 1.0, 1.0, 1.0, 1.0, 1.0, 1.0, 1.0, 1.0, 1.0, 1.0, 1.0, 1.0, 1.0, 1.0, 1.0, 1.0, 1.0, 1.0, 1.0, 1.0, 1.0, 1.0, 1.0, 1.0, 1.0, 1.0, 1.0, 1.0, 1.0, 1.0, 1.0, 1.0, 1.0, 1.0, 1.0, 1.0, 1.0, 1.0, 1.0, 1.0, 1.0, 1.0, 1.0, 1.0, 1.0, 1.0, 1.0, 1.0, 1.0, 1.0, 1.0, 1.0, 1.0, 1.0, 1.0, 1.0, 1.0, 1.0, 1.0, 1.0, 1.0, 1.0, 1.0, 1.0, 1.0, 1.0, 1.0, 1.0, 1.0, 1.0, 1.0, 1.0, 1.0, 1.0, 1.0, 1.0, 1.0, 1.0, 1.0, 1.0, 1.0, 1.0, 1.0, 1.0, 1.0, 1.0, 1.0, 1.0, 1.0, 1.0, 1.0, 1.0, 1.0, 1.0, 1.0, 1.0, 1.0, 1.0, 1.0, 1.0, 1.0, 1.0, 1.0, 1.0, 1.0, 1.0, 1.0, 1.0, 1.0, 1.0, 1.0, 1.0, 1.0, 1.0, 1.0, 1.0, 1.0, 1.0, 1.0, 1.0, 1.0, 1.0, 1.0, 1.0, 1.0, 1.0, 1.0, 1.0, 1.0, 1.0, 1.0, 1.0, 1.0, 1.0, 1.0, 1.0, 1.0, 1.0, 1.0, 1.0, 1.0, 1.0, 1.0, 1.0, 1.0, 1.0, 1.0, 1.0, 1.0, 1.0, 1.0, 1.0, 1.0, 1.0, 1.0, 1.0, 1.0, 1.0, 1.0, 1.0, 1.0, 1.0, 1.0, 1.0, 1.0, 1.0, 1.0, 1.0, 1.0, 1.0, 1.0, 1.0, 1.0, 1.0, 1.0, 1.0, 1.0, 1.0, 1.0, 1.0, 1.0, 1.0, 1.0, 1.0, 1.0, 1.0, 1.0, 1.0, 1.0, 1.0, 1.0, 1.0, 1.0, 1.0, 1.0, 1.0, 1.0, 1.0, 1.0, 1.0, 1.0, 1.0, 1.0, 1.0, 1.0, 1.0, 1.0, 1.0, 1.0, 1.0, 1.0, 1.0, 1.0, 1.0, 1.0, 1.0, 1.0, 1.0, 1.0, 1.0, 1.0, 1.0, 1.0, 1.0, 1.0, 1.0, 1.0, 1.0, 1.0, 1.0, 1.0, 1.0, 1.0, 1.0, 1.0, 1.0, 1.0, 1.0, 1.0, 1.0, 1.0, 1.0, 1.0, 1.0, 1.0, 1.0, 1.0, 1.0, 1.0, 1.0, 1.0, 1.0, 1.0, 1.0, 1.0, 1.0, 1.0, 1.0, 1.0, 1.0, 1.0, 1.0, 1.0, 1.0, 1.0, 1.0, 1.0, 1.0, 1.0, 1.0, 1.0, 1.0, 1.0, 1.0, 1.0, 1.0, 1.0, 1.0, 1.0, 1.0, 1.0, 1.0, 1.0, 1.0, 1.0, 1.0, 1.0, 1.0, 1.0, 1.0, 1.0, 1.0, 1.0, 1.0, 1.0, 1.0, 1.0, 1.0, 1.0, 1.0, 1.0, 1.0, 1.0, 1.0, 1.0, 1.0, 1.0, 1.0, 1.0, 1.0, 1.0, 1.0, 1.0, 1.0, 1.0, 1.0, 1.0, 1.0, 1.0, 1.0, 1.0, 1.0, 1.0, 1.0, 1.0, 1.0, 1.0, 1.0, 1.0, 1.0, 1.0, 1.0, 1.0, 1.0, 1.0, 1.0, 1.0, 1.0, 1.0, 1.0, 1.0, 1.0, 1.0, 1.0, 1.0, 1.0, 1.0, 1.0, 1.0, 1.0, 1.0, 1.0, 1.0, 1.0, 1.0, 1.0, 1.0, 1.0, 1.0, 1.0, 1.0, 1.0, 1.0, 1.0, 1.0, 1.0, 1.0, 1.0, 1.0, 1.0, 1.0, 1.0, 1.0, 1.0, 1.0, 1.0, 1.0, 1.0, 1.0, 1.0, 1.0, 1.0, 1.0, 1.0, 1.0, 1.0, 1.0, 1.0, 1.0, 1.0, 1.0, 1.0, 1.0, 1.0, 1.0, 1.0, 1.0, 1.0, 1.0, 1.0, 1.0, 1.0, 1.0, 1.0, 1.0, 1.0, 1.0, 1.0, 1.0, 1.0, 1.0, 1.0, 1.0, 1.0, 1.0, 1.0, 1.0, 1.0, 1.0, 1.0, 1.0, 1.0, 1.0, 1.0, 1.0, 1.0, 1.0, 1.0, 1.0, 1.0, 1.0, 1.0, 1.0, 1.0, 1.0, 1.0, 1.0, 1.0, 1.0, 1.0, 1.0, 1.0, 1.0, 1.0, 1.0, 1.0, 1.0, 1.0, 1.0, 1.0, 1.0, 1.0, 1.0, 1.0, 1.0, 1.0, 1.0, 1.0, 1.0, 1.0, 1.0, 1.0, 1.0, 1.0, 1.0, 1.0, 1.0, 1.0, 1.0, 1.0, 1.0, 1.0, 1.0, 1.0, 1.0, 1.0, 1.0, 1.0, 1.0, 1.0, 1.0, 1.0, 1.0, 1.0, 1.0, 1.0, 1.0, 1.0, 1.0, 1.0, 1.0, 1.0, 1.0, 1.0, 1.0, 1.0, 1.0, 1.0, 1.0, 1.0, 1.0, 1.0, 1.0, 1.0, 1.0, 1.0, 1.0, 1.0, 1.0, 1.0, 1.0, 1.0, 1.0, 1.0, 1.0, 1.0, 1.0, 1.0, 1.0, 1.0, 1.0, 1.0])
me_circle.materials.append(mat_paret_molino)
me_circle.materials.append(mat_techo_molino)
me_circle.materials.append(mat_palo)
me_circle.materials.append(mat_aspas)
me_circle.use_remesh_preserve_volume = False
me_circle.use_remesh_preserve_attributes = False
me_circle.use_mirror_vertex_groups = False
me_circle.update()

# ---- objects
ob_molino = bpy.data.objects.new('Molino', me_circle)

# ---- transforms, parenting, visibility, modifiers, constraints
ob_molino.location = (4.483, -0.9424, 0.4601)
ob_molino.lineart.crease_threshold = 0.0

# ---- collection membership
col_collection_1.objects.link(ob_molino)

# ---- scene / render settings (as saved in the file)
scene.frame_start = 1; scene.frame_end = 250; scene.frame_set(58)
scene.render.engine = 'BLENDER_EEVEE_NEXT'
scene.render.resolution_percentage = 50
scene.render.dither_intensity = 0.0
scene.cycles.use_denoising = False
scene.cycles.samples = 10
scene.cycles.sampling_pattern = 'TABULATED_SOBOL'
scene.cycles.light_sampling_threshold = 0.0
scene.cycles.use_adaptive_sampling = False
scene.cycles.use_light_tree = False
scene.cycles.blur_glossy = 0.0
scene.cycles.pixel_filter_type = 'GAUSSIAN'
scene.cycles.sample_clamp_indirect = 0.0
scene.view_settings.view_transform = 'Standard'
bpy.context.view_layer.update()

# ---- added for rendering (the .blend has no active camera and no usable light): camera, sun
cam_auto = bpy.data.cameras.new('AutoCamera')
cam_auto.lens = 50.0
cam_auto.sensor_width = 36.0
cam_auto.clip_end = 1000.0
ob_auto_camera = bpy.data.objects.new('AutoCamera', cam_auto)
scene.collection.objects.link(ob_auto_camera)
ob_auto_camera.location = (7.96142, -5.23203, 4.6464)
ob_auto_camera.rotation_euler = (1.09748, -7.21219e-08, 0.694738)
scene.camera = ob_auto_camera
light_auto_sun = bpy.data.lights.new('AutoSun', 'SUN')
light_auto_sun.energy = 3.0
light_auto_sun.angle = 0.0523599
ob_auto_sun = bpy.data.objects.new('AutoSun', light_auto_sun)
scene.collection.objects.link(ob_auto_sun)
ob_auto_sun.rotation_euler = (0.872665, 0.174533, 0.523599)
bpy.context.view_layer.update()

